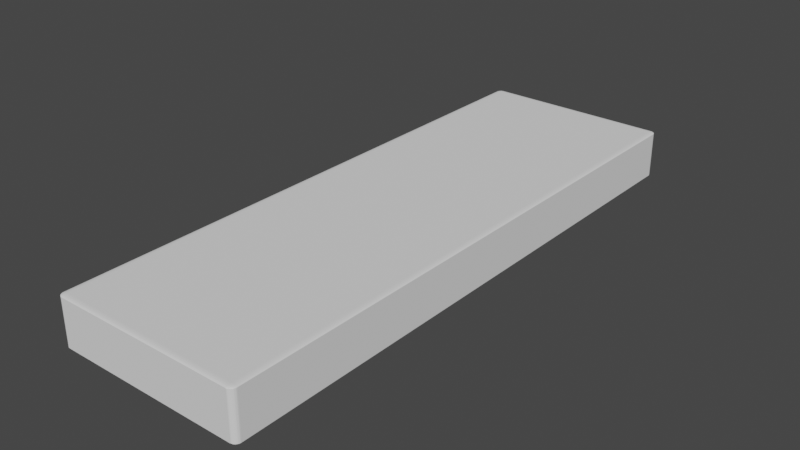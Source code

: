 # Source: platform.blend  (saved by Blender 3.0.42; exported with 4.5.12 LTS)
import bpy
from mathutils import Matrix  # noqa: F401  (used for matrix-valued properties, if any)

bpy.ops.wm.read_factory_settings(use_empty=True)
scene = bpy.context.scene
scene.name = 'Scene'

# ---- collections
col_collection = bpy.data.collections.new('Collection'); scene.collection.children.link(col_collection)

# ---- world
world_world = bpy.data.worlds.new('World'); scene.world = world_world
world_world.use_nodes = True; world_world.node_tree.nodes.clear()
_N = world_world.node_tree.nodes; _L = world_world.node_tree.links
n0 = _N.new('ShaderNodeOutputWorld'); n0.name = 'World Output'; n0.location = (300, 300)
n1 = _N.new('ShaderNodeBackground'); n1.name = 'Background'; n1.location = (10, 300)
n1.inputs[0].default_value = (0.05088, 0.05088, 0.05088, 1.0)
_L.new(n1.outputs[0], n0.inputs[0])
n0.is_active_output = True
world_world.color = (0.05088, 0.05088, 0.05088)
world_world.use_sun_shadow = False
world_world.sun_shadow_jitter_overblur = 0.0

# ---- meshes
me_cube_002 = bpy.data.meshes.new('Cube.002')
me_cube_002.from_pydata([(-0.94, -0.25, 11.76), (-0.94, -0.235, 12.0), (-1.0, -0.235, 11.76), (-0.94, -0.2498, 11.8), (-0.94, -0.2493, 11.83), (-0.94, -0.2484, 11.87), (-0.94, -0.2471, 11.9), (-0.94, -0.2456, 11.93), (-0.9494, -0.2498, 11.76), (-0.9496, -0.2496, 11.8), (-0.9496, -0.249, 11.84), (-0.9496, -0.2481, 11.87), (-0.9496, -0.2469, 11.9), (-0.9495, -0.2455, 11.93), (-0.9585, -0.2493, 11.76), (-0.959, -0.249, 11.8), (-0.959, -0.2484, 11.84), (-0.9587, -0.2475, 11.87), (-0.9584, -0.2464, 11.9), (-0.9583, -0.2451, 11.92), (-0.9672, -0.2484, 11.76), (-0.9677, -0.2481, 11.8), (-0.9674, -0.2475, 11.84), (-0.9666, -0.2467, 11.87), (-0.9659, -0.2457, 11.89), (-0.9655, -0.2446, 11.91), (-0.9753, -0.2471, 11.76), (-0.9753, -0.2469, 11.8), (-0.9745, -0.2464, 11.83), (-0.9731, -0.2457, 11.86), (-0.9717, -0.245, 11.89), (-0.971, -0.2441, 11.91), (-0.9746, -0.2437, 11.9), (-0.9494, -0.235, 12.0), (-0.9585, -0.235, 11.99), (-0.9672, -0.235, 11.97), (-0.9753, -0.235, 11.95), (-0.9824, -0.235, 11.93), (-0.94, -0.2373, 12.0), (-0.9497, -0.2374, 11.99), (-0.9591, -0.2374, 11.98), (-0.9677, -0.2374, 11.97), (-0.9753, -0.2374, 11.95), (-0.9819, -0.2374, 11.93), (-0.94, -0.2396, 11.99), (-0.9497, -0.2398, 11.98), (-0.9591, -0.2398, 11.97), (-0.9674, -0.2397, 11.96), (-0.9744, -0.2396, 11.94), (-0.9804, -0.2396, 11.92), (-0.94, -0.2418, 11.97), (-0.9497, -0.2419, 11.97), (-0.9588, -0.2418, 11.96), (-0.9667, -0.2417, 11.95), (-0.9731, -0.2415, 11.93), (-0.9784, -0.2414, 11.91), (-0.94, -0.2438, 11.95), (-0.9496, -0.2438, 11.95), (-0.9585, -0.2436, 11.94), (-0.9659, -0.2433, 11.93), (-0.9717, -0.2429, 11.92), (-0.9763, -0.2427, 11.91), (-0.9993, -0.2373, 11.76), (-0.9971, -0.2396, 11.76), (-0.9935, -0.2418, 11.76), (-0.9885, -0.2438, 11.76), (-0.9824, -0.2456, 11.76), (-0.9993, -0.235, 11.8), (-0.9984, -0.2374, 11.8), (-0.9961, -0.2398, 11.8), (-0.9924, -0.2419, 11.8), (-0.9876, -0.2438, 11.8), (-0.9819, -0.2455, 11.8), (-0.9971, -0.235, 11.83), (-0.9961, -0.2374, 11.84), (-0.9936, -0.2398, 11.84), (-0.99, -0.2418, 11.83), (-0.9856, -0.2436, 11.83), (-0.9804, -0.2451, 11.83), (-0.9935, -0.235, 11.87), (-0.9924, -0.2374, 11.87), (-0.99, -0.2397, 11.87), (-0.9867, -0.2417, 11.87), (-0.9829, -0.2433, 11.86), (-0.9784, -0.2446, 11.86), (-0.9885, -0.235, 11.9), (-0.9876, -0.2374, 11.9), (-0.9855, -0.2396, 11.9), (-0.9828, -0.2415, 11.89), (-0.9798, -0.2429, 11.89), (-0.9763, -0.2441, 11.88), (-0.94, 0.235, 12.0), (-0.94, 0.25, 11.76), (-1.0, 0.235, 11.76), (-0.94, 0.2373, 12.0), (-0.94, 0.2396, 11.99), (-0.94, 0.2418, 11.97), (-0.94, 0.2438, 11.95), (-0.94, 0.2456, 11.93), (-0.9494, 0.235, 12.0), (-0.9496, 0.2374, 11.99), (-0.9496, 0.2398, 11.98), (-0.9496, 0.2419, 11.97), (-0.9496, 0.2438, 11.95), (-0.9495, 0.2455, 11.93), (-0.9585, 0.235, 11.99), (-0.959, 0.2374, 11.98), (-0.959, 0.2398, 11.97), (-0.9587, 0.2418, 11.96), (-0.9584, 0.2436, 11.94), (-0.9583, 0.2451, 11.92), (-0.9672, 0.235, 11.97), (-0.9677, 0.2374, 11.97), (-0.9674, 0.2397, 11.96), (-0.9666, 0.2417, 11.95), (-0.9659, 0.2433, 11.93), (-0.9655, 0.2446, 11.91), (-0.9753, 0.235, 11.95), (-0.9753, 0.2374, 11.95), (-0.9745, 0.2396, 11.94), (-0.9731, 0.2415, 11.93), (-0.9717, 0.2429, 11.92), (-0.971, 0.2441, 11.91), (-0.9746, 0.2437, 11.9), (-0.9494, 0.2498, 11.76), (-0.9585, 0.2493, 11.76), (-0.9672, 0.2484, 11.76), (-0.9753, 0.2471, 11.76), (-0.9824, 0.2456, 11.76), (-0.94, 0.2498, 11.8), (-0.9497, 0.2496, 11.8), (-0.9591, 0.249, 11.8), (-0.9677, 0.2481, 11.8), (-0.9753, 0.2469, 11.8), (-0.9819, 0.2455, 11.8), (-0.94, 0.2493, 11.83), (-0.9497, 0.249, 11.84), (-0.9591, 0.2484, 11.84), (-0.9674, 0.2475, 11.83), (-0.9744, 0.2464, 11.83), (-0.9804, 0.2451, 11.83), (-0.94, 0.2484, 11.87), (-0.9497, 0.2481, 11.87), (-0.9588, 0.2475, 11.87), (-0.9667, 0.2467, 11.87), (-0.9731, 0.2457, 11.86), (-0.9784, 0.2446, 11.86), (-0.94, 0.2471, 11.9), (-0.9496, 0.2469, 11.9), (-0.9585, 0.2464, 11.9), (-0.9659, 0.2457, 11.89), (-0.9717, 0.245, 11.89), (-0.9763, 0.2441, 11.88), (-0.9993, 0.235, 11.8), (-0.9971, 0.235, 11.83), (-0.9935, 0.235, 11.87), (-0.9885, 0.235, 11.9), (-0.9824, 0.235, 11.93), (-0.9993, 0.2373, 11.76), (-0.9984, 0.2374, 11.8), (-0.9961, 0.2374, 11.84), (-0.9924, 0.2374, 11.87), (-0.9876, 0.2374, 11.9), (-0.9819, 0.2374, 11.93), (-0.9971, 0.2396, 11.76), (-0.9961, 0.2398, 11.8), (-0.9936, 0.2398, 11.84), (-0.99, 0.2397, 11.87), (-0.9856, 0.2396, 11.9), (-0.9804, 0.2396, 11.92), (-0.9935, 0.2418, 11.76), (-0.9924, 0.2419, 11.8), (-0.99, 0.2418, 11.84), (-0.9867, 0.2417, 11.87), (-0.9829, 0.2415, 11.89), (-0.9784, 0.2414, 11.91), (-0.9885, 0.2438, 11.76), (-0.9876, 0.2438, 11.8), (-0.9855, 0.2436, 11.83), (-0.9828, 0.2433, 11.86), (-0.9798, 0.2429, 11.89), (-0.9763, 0.2427, 11.91), (-0.94, -0.25, -11.76), (-1.0, -0.235, -11.76), (-0.94, -0.235, -12.0), (-0.9494, -0.2498, -11.76), (-0.9585, -0.2493, -11.76), (-0.9672, -0.2484, -11.76), (-0.9753, -0.2471, -11.76), (-0.9824, -0.2456, -11.76), (-0.94, -0.2498, -11.8), (-0.9497, -0.2496, -11.8), (-0.9591, -0.249, -11.8), (-0.9677, -0.2481, -11.8), (-0.9753, -0.2469, -11.8), (-0.9819, -0.2455, -11.8), (-0.94, -0.2493, -11.83), (-0.9497, -0.249, -11.84), (-0.9591, -0.2484, -11.84), (-0.9674, -0.2475, -11.83), (-0.9744, -0.2464, -11.83), (-0.9804, -0.2451, -11.83), (-0.94, -0.2484, -11.87), (-0.9497, -0.2481, -11.87), (-0.9588, -0.2475, -11.87), (-0.9667, -0.2467, -11.87), (-0.9731, -0.2457, -11.86), (-0.9784, -0.2446, -11.86), (-0.94, -0.2471, -11.9), (-0.9496, -0.2469, -11.9), (-0.9585, -0.2464, -11.9), (-0.9659, -0.2457, -11.89), (-0.9717, -0.245, -11.89), (-0.9763, -0.2441, -11.88), (-0.9746, -0.2437, -11.9), (-0.9993, -0.235, -11.8), (-0.9971, -0.235, -11.83), (-0.9935, -0.235, -11.87), (-0.9885, -0.235, -11.9), (-0.9824, -0.235, -11.93), (-0.9993, -0.2373, -11.76), (-0.9984, -0.2374, -11.8), (-0.9961, -0.2374, -11.84), (-0.9924, -0.2374, -11.87), (-0.9876, -0.2374, -11.9), (-0.9819, -0.2374, -11.93), (-0.9971, -0.2396, -11.76), (-0.9961, -0.2398, -11.8), (-0.9936, -0.2398, -11.84), (-0.99, -0.2397, -11.87), (-0.9856, -0.2396, -11.9), (-0.9804, -0.2396, -11.92), (-0.9935, -0.2418, -11.76), (-0.9924, -0.2419, -11.8), (-0.99, -0.2418, -11.84), (-0.9867, -0.2417, -11.87), (-0.9829, -0.2415, -11.89), (-0.9784, -0.2414, -11.91), (-0.9885, -0.2438, -11.76), (-0.9876, -0.2438, -11.8), (-0.9855, -0.2436, -11.83), (-0.9828, -0.2433, -11.86), (-0.9798, -0.2429, -11.89), (-0.9763, -0.2427, -11.91), (-0.94, -0.2373, -12.0), (-0.94, -0.2396, -11.99), (-0.94, -0.2418, -11.97), (-0.94, -0.2438, -11.95), (-0.94, -0.2456, -11.93), (-0.9494, -0.235, -12.0), (-0.9496, -0.2374, -11.99), (-0.9496, -0.2398, -11.98), (-0.9496, -0.2419, -11.97), (-0.9496, -0.2438, -11.95), (-0.9495, -0.2455, -11.93), (-0.9585, -0.235, -11.99), (-0.959, -0.2374, -11.98), (-0.959, -0.2398, -11.97), (-0.9587, -0.2418, -11.96), (-0.9584, -0.2436, -11.94), (-0.9583, -0.2451, -11.92), (-0.9672, -0.235, -11.97), (-0.9677, -0.2374, -11.97), (-0.9674, -0.2397, -11.96), (-0.9666, -0.2417, -11.95), (-0.9659, -0.2433, -11.93), (-0.9655, -0.2446, -11.91), (-0.9753, -0.235, -11.95), (-0.9753, -0.2374, -11.95), (-0.9745, -0.2396, -11.94), (-0.9731, -0.2415, -11.93), (-0.9717, -0.2429, -11.92), (-0.971, -0.2441, -11.91), (-0.94, 0.25, -11.76), (-0.94, 0.235, -12.0), (-1.0, 0.235, -11.76), (-0.94, 0.2498, -11.8), (-0.94, 0.2493, -11.83), (-0.94, 0.2484, -11.87), (-0.94, 0.2471, -11.9), (-0.94, 0.2456, -11.93), (-0.9494, 0.2498, -11.76), (-0.9496, 0.2496, -11.8), (-0.9496, 0.249, -11.84), (-0.9496, 0.2481, -11.87), (-0.9496, 0.2469, -11.9), (-0.9495, 0.2455, -11.93), (-0.9585, 0.2493, -11.76), (-0.959, 0.249, -11.8), (-0.959, 0.2484, -11.84), (-0.9587, 0.2475, -11.87), (-0.9584, 0.2464, -11.9), (-0.9583, 0.2451, -11.92), (-0.9672, 0.2484, -11.76), (-0.9677, 0.2481, -11.8), (-0.9674, 0.2475, -11.84), (-0.9666, 0.2467, -11.87), (-0.9659, 0.2457, -11.89), (-0.9655, 0.2446, -11.91), (-0.9753, 0.2471, -11.76), (-0.9753, 0.2469, -11.8), (-0.9745, 0.2464, -11.83), (-0.9731, 0.2457, -11.86), (-0.9717, 0.245, -11.89), (-0.971, 0.2441, -11.91), (-0.9746, 0.2437, -11.9), (-0.9494, 0.235, -12.0), (-0.9585, 0.235, -11.99), (-0.9672, 0.235, -11.97), (-0.9753, 0.235, -11.95), (-0.9824, 0.235, -11.93), (-0.94, 0.2373, -12.0), (-0.9497, 0.2374, -11.99), (-0.9591, 0.2374, -11.98), (-0.9677, 0.2374, -11.97), (-0.9753, 0.2374, -11.95), (-0.9819, 0.2374, -11.93), (-0.94, 0.2396, -11.99), (-0.9497, 0.2398, -11.98), (-0.9591, 0.2398, -11.97), (-0.9674, 0.2397, -11.96), (-0.9744, 0.2396, -11.94), (-0.9804, 0.2396, -11.92), (-0.94, 0.2418, -11.97), (-0.9497, 0.2419, -11.97), (-0.9588, 0.2418, -11.96), (-0.9667, 0.2417, -11.95), (-0.9731, 0.2415, -11.93), (-0.9784, 0.2414, -11.91), (-0.94, 0.2438, -11.95), (-0.9496, 0.2438, -11.95), (-0.9585, 0.2436, -11.94), (-0.9659, 0.2433, -11.93), (-0.9717, 0.2429, -11.92), (-0.9763, 0.2427, -11.91), (-0.9993, 0.2373, -11.76), (-0.9971, 0.2396, -11.76), (-0.9935, 0.2418, -11.76), (-0.9885, 0.2438, -11.76), (-0.9824, 0.2456, -11.76), (-0.9993, 0.235, -11.8), (-0.9984, 0.2374, -11.8), (-0.9961, 0.2398, -11.8), (-0.9924, 0.2419, -11.8), (-0.9876, 0.2438, -11.8), (-0.9819, 0.2455, -11.8), (-0.9971, 0.235, -11.83), (-0.9961, 0.2374, -11.84), (-0.9936, 0.2398, -11.84), (-0.99, 0.2418, -11.83), (-0.9856, 0.2436, -11.83), (-0.9804, 0.2451, -11.83), (-0.9935, 0.235, -11.87), (-0.9924, 0.2374, -11.87), (-0.99, 0.2397, -11.87), (-0.9867, 0.2417, -11.87), (-0.9829, 0.2433, -11.86), (-0.9784, 0.2446, -11.86), (-0.9885, 0.235, -11.9), (-0.9876, 0.2374, -11.9), (-0.9855, 0.2396, -11.9), (-0.9828, 0.2415, -11.89), (-0.9798, 0.2429, -11.89), (-0.9763, 0.2441, -11.88), (0.94, -0.25, 11.76), (1.0, -0.235, 11.76), (0.94, -0.235, 12.0), (0.9494, -0.2498, 11.76), (0.9585, -0.2493, 11.76), (0.9672, -0.2484, 11.76), (0.9753, -0.2471, 11.76), (0.9824, -0.2456, 11.76), (0.94, -0.2498, 11.8), (0.9497, -0.2496, 11.8), (0.9591, -0.249, 11.8), (0.9677, -0.2481, 11.8), (0.9753, -0.2469, 11.8), (0.9819, -0.2455, 11.8), (0.94, -0.2493, 11.83), (0.9497, -0.249, 11.84), (0.9591, -0.2484, 11.84), (0.9674, -0.2475, 11.83), (0.9744, -0.2464, 11.83), (0.9804, -0.2451, 11.83), (0.94, -0.2484, 11.87), (0.9497, -0.2481, 11.87), (0.9588, -0.2475, 11.87), (0.9667, -0.2467, 11.87), (0.9731, -0.2457, 11.86), (0.9784, -0.2446, 11.86), (0.94, -0.2471, 11.9), (0.9496, -0.2469, 11.9), (0.9585, -0.2464, 11.9), (0.9659, -0.2457, 11.89), (0.9717, -0.245, 11.89), (0.9763, -0.2441, 11.88), (0.9746, -0.2437, 11.9), (0.9993, -0.235, 11.8), (0.9971, -0.235, 11.83), (0.9935, -0.235, 11.87), (0.9885, -0.235, 11.9), (0.9824, -0.235, 11.93), (0.9993, -0.2373, 11.76), (0.9984, -0.2374, 11.8), (0.9961, -0.2374, 11.84), (0.9924, -0.2374, 11.87), (0.9876, -0.2374, 11.9), (0.9819, -0.2374, 11.93), (0.9971, -0.2396, 11.76), (0.9961, -0.2398, 11.8), (0.9936, -0.2398, 11.84), (0.99, -0.2397, 11.87), (0.9856, -0.2396, 11.9), (0.9804, -0.2396, 11.92), (0.9935, -0.2418, 11.76), (0.9924, -0.2419, 11.8), (0.99, -0.2418, 11.84), (0.9867, -0.2417, 11.87), (0.9829, -0.2415, 11.89), (0.9784, -0.2414, 11.91), (0.9885, -0.2438, 11.76), (0.9876, -0.2438, 11.8), (0.9855, -0.2436, 11.83), (0.9828, -0.2433, 11.86), (0.9798, -0.2429, 11.89), (0.9763, -0.2427, 11.91), (0.94, -0.2373, 12.0), (0.94, -0.2396, 11.99), (0.94, -0.2418, 11.97), (0.94, -0.2438, 11.95), (0.94, -0.2456, 11.93), (0.9494, -0.235, 12.0), (0.9496, -0.2374, 11.99), (0.9496, -0.2398, 11.98), (0.9496, -0.2419, 11.97), (0.9496, -0.2438, 11.95), (0.9495, -0.2455, 11.93), (0.9585, -0.235, 11.99), (0.959, -0.2374, 11.98), (0.959, -0.2398, 11.97), (0.9587, -0.2418, 11.96), (0.9584, -0.2436, 11.94), (0.9583, -0.2451, 11.92), (0.9672, -0.235, 11.97), (0.9677, -0.2374, 11.97), (0.9674, -0.2397, 11.96), (0.9666, -0.2417, 11.95), (0.9659, -0.2433, 11.93), (0.9655, -0.2446, 11.91), (0.9753, -0.235, 11.95), (0.9753, -0.2374, 11.95), (0.9745, -0.2396, 11.94), (0.9731, -0.2415, 11.93), (0.9717, -0.2429, 11.92), (0.971, -0.2441, 11.91), (0.94, 0.25, 11.76), (0.94, 0.235, 12.0), (1.0, 0.235, 11.76), (0.94, 0.2498, 11.8), (0.94, 0.2493, 11.83), (0.94, 0.2484, 11.87), (0.94, 0.2471, 11.9), (0.94, 0.2456, 11.93), (0.9494, 0.2498, 11.76), (0.9496, 0.2496, 11.8), (0.9496, 0.249, 11.84), (0.9496, 0.2481, 11.87), (0.9496, 0.2469, 11.9), (0.9495, 0.2455, 11.93), (0.9585, 0.2493, 11.76), (0.959, 0.249, 11.8), (0.959, 0.2484, 11.84), (0.9587, 0.2475, 11.87), (0.9584, 0.2464, 11.9), (0.9583, 0.2451, 11.92), (0.9672, 0.2484, 11.76), (0.9677, 0.2481, 11.8), (0.9674, 0.2475, 11.84), (0.9666, 0.2467, 11.87), (0.9659, 0.2457, 11.89), (0.9655, 0.2446, 11.91), (0.9753, 0.2471, 11.76), (0.9753, 0.2469, 11.8), (0.9745, 0.2464, 11.83), (0.9731, 0.2457, 11.86), (0.9717, 0.245, 11.89), (0.971, 0.2441, 11.91), (0.9746, 0.2437, 11.9), (0.9494, 0.235, 12.0), (0.9585, 0.235, 11.99), (0.9672, 0.235, 11.97), (0.9753, 0.235, 11.95), (0.9824, 0.235, 11.93), (0.94, 0.2373, 12.0), (0.9497, 0.2374, 11.99), (0.9591, 0.2374, 11.98), (0.9677, 0.2374, 11.97), (0.9753, 0.2374, 11.95), (0.9819, 0.2374, 11.93), (0.94, 0.2396, 11.99), (0.9497, 0.2398, 11.98), (0.9591, 0.2398, 11.97), (0.9674, 0.2397, 11.96), (0.9744, 0.2396, 11.94), (0.9804, 0.2396, 11.92), (0.94, 0.2418, 11.97), (0.9497, 0.2419, 11.97), (0.9588, 0.2418, 11.96), (0.9667, 0.2417, 11.95), (0.9731, 0.2415, 11.93), (0.9784, 0.2414, 11.91), (0.94, 0.2438, 11.95), (0.9496, 0.2438, 11.95), (0.9585, 0.2436, 11.94), (0.9659, 0.2433, 11.93), (0.9717, 0.2429, 11.92), (0.9763, 0.2427, 11.91), (0.9993, 0.2373, 11.76), (0.9971, 0.2396, 11.76), (0.9935, 0.2418, 11.76), (0.9885, 0.2438, 11.76), (0.9824, 0.2456, 11.76), (0.9993, 0.235, 11.8), (0.9984, 0.2374, 11.8), (0.9961, 0.2398, 11.8), (0.9924, 0.2419, 11.8), (0.9876, 0.2438, 11.8), (0.9819, 0.2455, 11.8), (0.9971, 0.235, 11.83), (0.9961, 0.2374, 11.84), (0.9936, 0.2398, 11.84), (0.99, 0.2418, 11.83), (0.9856, 0.2436, 11.83), (0.9804, 0.2451, 11.83), (0.9935, 0.235, 11.87), (0.9924, 0.2374, 11.87), (0.99, 0.2397, 11.87), (0.9867, 0.2417, 11.87), (0.9829, 0.2433, 11.86), (0.9784, 0.2446, 11.86), (0.9885, 0.235, 11.9), (0.9876, 0.2374, 11.9), (0.9855, 0.2396, 11.9), (0.9828, 0.2415, 11.89), (0.9798, 0.2429, 11.89), (0.9763, 0.2441, 11.88), (0.94, -0.25, -11.76), (0.94, -0.235, -12.0), (1.0, -0.235, -11.76), (0.94, -0.2498, -11.8), (0.94, -0.2493, -11.83), (0.94, -0.2484, -11.87), (0.94, -0.2471, -11.9), (0.94, -0.2456, -11.93), (0.9494, -0.2498, -11.76), (0.9496, -0.2496, -11.8), (0.9496, -0.249, -11.84), (0.9496, -0.2481, -11.87), (0.9496, -0.2469, -11.9), (0.9495, -0.2455, -11.93), (0.9585, -0.2493, -11.76), (0.959, -0.249, -11.8), (0.959, -0.2484, -11.84), (0.9587, -0.2475, -11.87), (0.9584, -0.2464, -11.9), (0.9583, -0.2451, -11.92), (0.9672, -0.2484, -11.76), (0.9677, -0.2481, -11.8), (0.9674, -0.2475, -11.84), (0.9666, -0.2467, -11.87), (0.9659, -0.2457, -11.89), (0.9655, -0.2446, -11.91), (0.9753, -0.2471, -11.76), (0.9753, -0.2469, -11.8), (0.9745, -0.2464, -11.83), (0.9731, -0.2457, -11.86), (0.9717, -0.245, -11.89), (0.971, -0.2441, -11.91), (0.9746, -0.2437, -11.9), (0.9494, -0.235, -12.0), (0.9585, -0.235, -11.99), (0.9672, -0.235, -11.97), (0.9753, -0.235, -11.95), (0.9824, -0.235, -11.93), (0.94, -0.2373, -12.0), (0.9497, -0.2374, -11.99), (0.9591, -0.2374, -11.98), (0.9677, -0.2374, -11.97), (0.9753, -0.2374, -11.95), (0.9819, -0.2374, -11.93), (0.94, -0.2396, -11.99), (0.9497, -0.2398, -11.98), (0.9591, -0.2398, -11.97), (0.9674, -0.2397, -11.96), (0.9744, -0.2396, -11.94), (0.9804, -0.2396, -11.92), (0.94, -0.2418, -11.97), (0.9497, -0.2419, -11.97), (0.9588, -0.2418, -11.96), (0.9667, -0.2417, -11.95), (0.9731, -0.2415, -11.93), (0.9784, -0.2414, -11.91), (0.94, -0.2438, -11.95), (0.9496, -0.2438, -11.95), (0.9585, -0.2436, -11.94), (0.9659, -0.2433, -11.93), (0.9717, -0.2429, -11.92), (0.9763, -0.2427, -11.91), (0.9993, -0.2373, -11.76), (0.9971, -0.2396, -11.76), (0.9935, -0.2418, -11.76), (0.9885, -0.2438, -11.76), (0.9824, -0.2456, -11.76), (0.9993, -0.235, -11.8), (0.9984, -0.2374, -11.8), (0.9961, -0.2398, -11.8), (0.9924, -0.2419, -11.8), (0.9876, -0.2438, -11.8), (0.9819, -0.2455, -11.8), (0.9971, -0.235, -11.83), (0.9961, -0.2374, -11.84), (0.9936, -0.2398, -11.84), (0.99, -0.2418, -11.83), (0.9856, -0.2436, -11.83), (0.9804, -0.2451, -11.83), (0.9935, -0.235, -11.87), (0.9924, -0.2374, -11.87), (0.99, -0.2397, -11.87), (0.9867, -0.2417, -11.87), (0.9829, -0.2433, -11.86), (0.9784, -0.2446, -11.86), (0.9885, -0.235, -11.9), (0.9876, -0.2374, -11.9), (0.9855, -0.2396, -11.9), (0.9828, -0.2415, -11.89), (0.9798, -0.2429, -11.89), (0.9763, -0.2441, -11.88), (0.94, 0.25, -11.76), (1.0, 0.235, -11.76), (0.94, 0.235, -12.0), (0.9494, 0.2498, -11.76), (0.9585, 0.2493, -11.76), (0.9672, 0.2484, -11.76), (0.9753, 0.2471, -11.76), (0.9824, 0.2456, -11.76), (0.94, 0.2498, -11.8), (0.9497, 0.2496, -11.8), (0.9591, 0.249, -11.8), (0.9677, 0.2481, -11.8), (0.9753, 0.2469, -11.8), (0.9819, 0.2455, -11.8), (0.94, 0.2493, -11.83), (0.9497, 0.249, -11.84), (0.9591, 0.2484, -11.84), (0.9674, 0.2475, -11.83), (0.9744, 0.2464, -11.83), (0.9804, 0.2451, -11.83), (0.94, 0.2484, -11.87), (0.9497, 0.2481, -11.87), (0.9588, 0.2475, -11.87), (0.9667, 0.2467, -11.87), (0.9731, 0.2457, -11.86), (0.9784, 0.2446, -11.86), (0.94, 0.2471, -11.9), (0.9496, 0.2469, -11.9), (0.9585, 0.2464, -11.9), (0.9659, 0.2457, -11.89), (0.9717, 0.245, -11.89), (0.9763, 0.2441, -11.88), (0.9746, 0.2437, -11.9), (0.9993, 0.235, -11.8), (0.9971, 0.235, -11.83), (0.9935, 0.235, -11.87), (0.9885, 0.235, -11.9), (0.9824, 0.235, -11.93), (0.9993, 0.2373, -11.76), (0.9984, 0.2374, -11.8), (0.9961, 0.2374, -11.84), (0.9924, 0.2374, -11.87), (0.9876, 0.2374, -11.9), (0.9819, 0.2374, -11.93), (0.9971, 0.2396, -11.76), (0.9961, 0.2398, -11.8), (0.9936, 0.2398, -11.84), (0.99, 0.2397, -11.87), (0.9856, 0.2396, -11.9), (0.9804, 0.2396, -11.92), (0.9935, 0.2418, -11.76), (0.9924, 0.2419, -11.8), (0.99, 0.2418, -11.84), (0.9867, 0.2417, -11.87), (0.9829, 0.2415, -11.89), (0.9784, 0.2414, -11.91), (0.9885, 0.2438, -11.76), (0.9876, 0.2438, -11.8), (0.9855, 0.2436, -11.83), (0.9828, 0.2433, -11.86), (0.9798, 0.2429, -11.89), (0.9763, 0.2427, -11.91), (0.94, 0.2373, -12.0), (0.94, 0.2396, -11.99), (0.94, 0.2418, -11.97), (0.94, 0.2438, -11.95), (0.94, 0.2456, -11.93), (0.9494, 0.235, -12.0), (0.9496, 0.2374, -11.99), (0.9496, 0.2398, -11.98), (0.9496, 0.2419, -11.97), (0.9496, 0.2438, -11.95), (0.9495, 0.2455, -11.93), (0.9585, 0.235, -11.99), (0.959, 0.2374, -11.98), (0.959, 0.2398, -11.97), (0.9587, 0.2418, -11.96), (0.9584, 0.2436, -11.94), (0.9583, 0.2451, -11.92), (0.9672, 0.235, -11.97), (0.9677, 0.2374, -11.97), (0.9674, 0.2397, -11.96), (0.9666, 0.2417, -11.95), (0.9659, 0.2433, -11.93), (0.9655, 0.2446, -11.91), (0.9753, 0.235, -11.95), (0.9753, 0.2374, -11.95), (0.9745, 0.2396, -11.94), (0.9731, 0.2415, -11.93), (0.9717, 0.2429, -11.92), (0.971, 0.2441, -11.91), (-0.94, -0.25, 6.747), (-0.94, -0.25, 9.253), (-0.9494, -0.2498, 9.253), (-0.9494, -0.2498, 6.747), (-0.9585, -0.2493, 9.253), (-0.9585, -0.2493, 6.747), (-0.9672, -0.2484, 9.253), (-0.9672, -0.2484, 6.747), (-0.9753, -0.2471, 9.253), (-0.9753, -0.2471, 6.747), (-0.9824, -0.2456, 9.253), (-0.9824, -0.2456, 6.747), (-0.9885, -0.2438, 9.253), (-0.9885, -0.2438, 6.747), (-0.9935, -0.2418, 9.253), (-0.9935, -0.2418, 6.747), (-0.9971, -0.2396, 9.253), (-0.9971, -0.2396, 6.747), (-0.9993, -0.2373, 9.253), (-0.9993, -0.2373, 6.747), (-1.0, -0.235, 9.253), (-1.0, -0.235, 6.747), (-0.94, 0.25, 9.253), (-0.94, 0.25, 6.747), (-0.9494, 0.2498, 6.747), (-0.9494, 0.2498, 9.253), (-0.9585, 0.2493, 6.747), (-0.9585, 0.2493, 9.253), (-0.9672, 0.2484, 6.747), (-0.9672, 0.2484, 9.253), (-0.9753, 0.2471, 6.747), (-0.9753, 0.2471, 9.253), (-0.9824, 0.2456, 6.747), (-0.9824, 0.2456, 9.253), (-0.9885, 0.2438, 6.747), (-0.9885, 0.2438, 9.253), (-0.9935, 0.2418, 6.747), (-0.9935, 0.2418, 9.253), (-0.9971, 0.2396, 6.747), (-0.9971, 0.2396, 9.253), (-0.9993, 0.2373, 6.747), (-0.9993, 0.2373, 9.253), (-1.0, 0.235, 6.747), (-1.0, 0.235, 9.253), (0.94, -0.25, 9.253), (0.94, -0.25, 6.747), (0.9494, -0.2498, 6.747), (0.9494, -0.2498, 9.253), (0.9585, -0.2493, 6.747), (0.9585, -0.2493, 9.253), (0.9672, -0.2484, 6.747), (0.9672, -0.2484, 9.253), (0.9753, -0.2471, 6.747), (0.9753, -0.2471, 9.253), (0.9824, -0.2456, 6.747), (0.9824, -0.2456, 9.253), (0.9885, -0.2438, 6.747), (0.9885, -0.2438, 9.253), (0.9935, -0.2418, 6.747), (0.9935, -0.2418, 9.253), (0.9971, -0.2396, 6.747), (0.9971, -0.2396, 9.253), (0.9993, -0.2373, 6.747), (0.9993, -0.2373, 9.253), (1.0, -0.235, 6.747), (1.0, -0.235, 9.253), (0.94, 0.25, 6.747), (0.94, 0.25, 9.253), (0.9494, 0.2498, 9.253), (0.9494, 0.2498, 6.747), (0.9585, 0.2493, 9.253), (0.9585, 0.2493, 6.747), (0.9672, 0.2484, 9.253), (0.9672, 0.2484, 6.747), (0.9753, 0.2471, 9.253), (0.9753, 0.2471, 6.747), (0.9824, 0.2456, 9.253), (0.9824, 0.2456, 6.747), (0.9885, 0.2438, 9.253), (0.9885, 0.2438, 6.747), (0.9935, 0.2418, 9.253), (0.9935, 0.2418, 6.747), (0.9971, 0.2396, 9.253), (0.9971, 0.2396, 6.747), (0.9993, 0.2373, 9.253), (0.9993, 0.2373, 6.747), (1.0, 0.235, 9.253), (1.0, 0.235, 6.747)], [], [(366, 456, 91, 1), (793, 814, 457, 365), (795, 750, 92, 455), (749, 770, 275, 183), (184, 274, 639, 547), (0, 3, 9, 8), (3, 4, 10, 9), (4, 5, 11, 10), (5, 6, 12, 11), (6, 7, 13, 12), (8, 9, 15, 14), (9, 10, 16, 15), (10, 11, 17, 16), (11, 12, 18, 17), (12, 13, 19, 18), (14, 15, 21, 20), (15, 16, 22, 21), (16, 17, 23, 22), (17, 18, 24, 23), (18, 19, 25, 24), (20, 21, 27, 26), (21, 22, 28, 27), (22, 23, 29, 28), (23, 24, 30, 29), (24, 25, 31, 30), (26, 27, 72, 66), (27, 28, 78, 72), (28, 29, 84, 78), (29, 30, 90, 84), (30, 31, 32, 90), (1, 33, 39, 38), (33, 34, 40, 39), (34, 35, 41, 40), (35, 36, 42, 41), (36, 37, 43, 42), (38, 39, 45, 44), (39, 40, 46, 45), (40, 41, 47, 46), (41, 42, 48, 47), (42, 43, 49, 48), (44, 45, 51, 50), (45, 46, 52, 51), (46, 47, 53, 52), (47, 48, 54, 53), (48, 49, 55, 54), (50, 51, 57, 56), (51, 52, 58, 57), (52, 53, 59, 58), (53, 54, 60, 59), (54, 55, 61, 60), (56, 57, 13, 7), (57, 58, 19, 13), (58, 59, 25, 19), (59, 60, 31, 25), (60, 61, 32, 31), (2, 62, 68, 67), (62, 63, 69, 68), (63, 64, 70, 69), (64, 65, 71, 70), (65, 66, 72, 71), (67, 68, 74, 73), (68, 69, 75, 74), (69, 70, 76, 75), (70, 71, 77, 76), (71, 72, 78, 77), (73, 74, 80, 79), (74, 75, 81, 80), (75, 76, 82, 81), (76, 77, 83, 82), (77, 78, 84, 83), (79, 80, 86, 85), (80, 81, 87, 86), (81, 82, 88, 87), (82, 83, 89, 88), (83, 84, 90, 89), (85, 86, 43, 37), (86, 87, 49, 43), (87, 88, 55, 49), (88, 89, 61, 55), (89, 90, 32, 61), (91, 94, 100, 99), (94, 95, 101, 100), (95, 96, 102, 101), (96, 97, 103, 102), (97, 98, 104, 103), (99, 100, 106, 105), (100, 101, 107, 106), (101, 102, 108, 107), (102, 103, 109, 108), (103, 104, 110, 109), (105, 106, 112, 111), (106, 107, 113, 112), (107, 108, 114, 113), (108, 109, 115, 114), (109, 110, 116, 115), (111, 112, 118, 117), (112, 113, 119, 118), (113, 114, 120, 119), (114, 115, 121, 120), (115, 116, 122, 121), (117, 118, 163, 157), (118, 119, 169, 163), (119, 120, 175, 169), (120, 121, 181, 175), (121, 122, 123, 181), (92, 124, 130, 129), (124, 125, 131, 130), (125, 126, 132, 131), (126, 127, 133, 132), (127, 128, 134, 133), (129, 130, 136, 135), (130, 131, 137, 136), (131, 132, 138, 137), (132, 133, 139, 138), (133, 134, 140, 139), (135, 136, 142, 141), (136, 137, 143, 142), (137, 138, 144, 143), (138, 139, 145, 144), (139, 140, 146, 145), (141, 142, 148, 147), (142, 143, 149, 148), (143, 144, 150, 149), (144, 145, 151, 150), (145, 146, 152, 151), (147, 148, 104, 98), (148, 149, 110, 104), (149, 150, 116, 110), (150, 151, 122, 116), (151, 152, 123, 122), (93, 153, 159, 158), (153, 154, 160, 159), (154, 155, 161, 160), (155, 156, 162, 161), (156, 157, 163, 162), (158, 159, 165, 164), (159, 160, 166, 165), (160, 161, 167, 166), (161, 162, 168, 167), (162, 163, 169, 168), (164, 165, 171, 170), (165, 166, 172, 171), (166, 167, 173, 172), (167, 168, 174, 173), (168, 169, 175, 174), (170, 171, 177, 176), (171, 172, 178, 177), (172, 173, 179, 178), (173, 174, 180, 179), (174, 175, 181, 180), (176, 177, 134, 128), (177, 178, 140, 134), (178, 179, 146, 140), (179, 180, 152, 146), (180, 181, 123, 152), (182, 185, 191, 190), (185, 186, 192, 191), (186, 187, 193, 192), (187, 188, 194, 193), (188, 189, 195, 194), (190, 191, 197, 196), (191, 192, 198, 197), (192, 193, 199, 198), (193, 194, 200, 199), (194, 195, 201, 200), (196, 197, 203, 202), (197, 198, 204, 203), (198, 199, 205, 204), (199, 200, 206, 205), (200, 201, 207, 206), (202, 203, 209, 208), (203, 204, 210, 209), (204, 205, 211, 210), (205, 206, 212, 211), (206, 207, 213, 212), (208, 209, 254, 248), (209, 210, 260, 254), (210, 211, 266, 260), (211, 212, 272, 266), (212, 213, 214, 272), (183, 215, 221, 220), (215, 216, 222, 221), (216, 217, 223, 222), (217, 218, 224, 223), (218, 219, 225, 224), (220, 221, 227, 226), (221, 222, 228, 227), (222, 223, 229, 228), (223, 224, 230, 229), (224, 225, 231, 230), (226, 227, 233, 232), (227, 228, 234, 233), (228, 229, 235, 234), (229, 230, 236, 235), (230, 231, 237, 236), (232, 233, 239, 238), (233, 234, 240, 239), (234, 235, 241, 240), (235, 236, 242, 241), (236, 237, 243, 242), (238, 239, 195, 189), (239, 240, 201, 195), (240, 241, 207, 201), (241, 242, 213, 207), (242, 243, 214, 213), (184, 244, 250, 249), (244, 245, 251, 250), (245, 246, 252, 251), (246, 247, 253, 252), (247, 248, 254, 253), (249, 250, 256, 255), (250, 251, 257, 256), (251, 252, 258, 257), (252, 253, 259, 258), (253, 254, 260, 259), (255, 256, 262, 261), (256, 257, 263, 262), (257, 258, 264, 263), (258, 259, 265, 264), (259, 260, 266, 265), (261, 262, 268, 267), (262, 263, 269, 268), (263, 264, 270, 269), (264, 265, 271, 270), (265, 266, 272, 271), (267, 268, 225, 219), (268, 269, 231, 225), (269, 270, 237, 231), (270, 271, 243, 237), (271, 272, 214, 243), (273, 276, 282, 281), (276, 277, 283, 282), (277, 278, 284, 283), (278, 279, 285, 284), (279, 280, 286, 285), (281, 282, 288, 287), (282, 283, 289, 288), (283, 284, 290, 289), (284, 285, 291, 290), (285, 286, 292, 291), (287, 288, 294, 293), (288, 289, 295, 294), (289, 290, 296, 295), (290, 291, 297, 296), (291, 292, 298, 297), (293, 294, 300, 299), (294, 295, 301, 300), (295, 296, 302, 301), (296, 297, 303, 302), (297, 298, 304, 303), (299, 300, 345, 339), (300, 301, 351, 345), (301, 302, 357, 351), (302, 303, 363, 357), (303, 304, 305, 363), (274, 306, 312, 311), (306, 307, 313, 312), (307, 308, 314, 313), (308, 309, 315, 314), (309, 310, 316, 315), (311, 312, 318, 317), (312, 313, 319, 318), (313, 314, 320, 319), (314, 315, 321, 320), (315, 316, 322, 321), (317, 318, 324, 323), (318, 319, 325, 324), (319, 320, 326, 325), (320, 321, 327, 326), (321, 322, 328, 327), (323, 324, 330, 329), (324, 325, 331, 330), (325, 326, 332, 331), (326, 327, 333, 332), (327, 328, 334, 333), (329, 330, 286, 280), (330, 331, 292, 286), (331, 332, 298, 292), (332, 333, 304, 298), (333, 334, 305, 304), (275, 335, 341, 340), (335, 336, 342, 341), (336, 337, 343, 342), (337, 338, 344, 343), (338, 339, 345, 344), (340, 341, 347, 346), (341, 342, 348, 347), (342, 343, 349, 348), (343, 344, 350, 349), (344, 345, 351, 350), (346, 347, 353, 352), (347, 348, 354, 353), (348, 349, 355, 354), (349, 350, 356, 355), (350, 351, 357, 356), (352, 353, 359, 358), (353, 354, 360, 359), (354, 355, 361, 360), (355, 356, 362, 361), (356, 357, 363, 362), (358, 359, 316, 310), (359, 360, 322, 316), (360, 361, 328, 322), (361, 362, 334, 328), (362, 363, 305, 334), (364, 367, 373, 372), (367, 368, 374, 373), (368, 369, 375, 374), (369, 370, 376, 375), (370, 371, 377, 376), (372, 373, 379, 378), (373, 374, 380, 379), (374, 375, 381, 380), (375, 376, 382, 381), (376, 377, 383, 382), (378, 379, 385, 384), (379, 380, 386, 385), (380, 381, 387, 386), (381, 382, 388, 387), (382, 383, 389, 388), (384, 385, 391, 390), (385, 386, 392, 391), (386, 387, 393, 392), (387, 388, 394, 393), (388, 389, 395, 394), (390, 391, 436, 430), (391, 392, 442, 436), (392, 393, 448, 442), (393, 394, 454, 448), (394, 395, 396, 454), (365, 397, 403, 402), (397, 398, 404, 403), (398, 399, 405, 404), (399, 400, 406, 405), (400, 401, 407, 406), (402, 403, 409, 408), (403, 404, 410, 409), (404, 405, 411, 410), (405, 406, 412, 411), (406, 407, 413, 412), (408, 409, 415, 414), (409, 410, 416, 415), (410, 411, 417, 416), (411, 412, 418, 417), (412, 413, 419, 418), (414, 415, 421, 420), (415, 416, 422, 421), (416, 417, 423, 422), (417, 418, 424, 423), (418, 419, 425, 424), (420, 421, 377, 371), (421, 422, 383, 377), (422, 423, 389, 383), (423, 424, 395, 389), (424, 425, 396, 395), (366, 426, 432, 431), (426, 427, 433, 432), (427, 428, 434, 433), (428, 429, 435, 434), (429, 430, 436, 435), (431, 432, 438, 437), (432, 433, 439, 438), (433, 434, 440, 439), (434, 435, 441, 440), (435, 436, 442, 441), (437, 438, 444, 443), (438, 439, 445, 444), (439, 440, 446, 445), (440, 441, 447, 446), (441, 442, 448, 447), (443, 444, 450, 449), (444, 445, 451, 450), (445, 446, 452, 451), (446, 447, 453, 452), (447, 448, 454, 453), (449, 450, 407, 401), (450, 451, 413, 407), (451, 452, 419, 413), (452, 453, 425, 419), (453, 454, 396, 425), (455, 458, 464, 463), (458, 459, 465, 464), (459, 460, 466, 465), (460, 461, 467, 466), (461, 462, 468, 467), (463, 464, 470, 469), (464, 465, 471, 470), (465, 466, 472, 471), (466, 467, 473, 472), (467, 468, 474, 473), (469, 470, 476, 475), (470, 471, 477, 476), (471, 472, 478, 477), (472, 473, 479, 478), (473, 474, 480, 479), (475, 476, 482, 481), (476, 477, 483, 482), (477, 478, 484, 483), (478, 479, 485, 484), (479, 480, 486, 485), (481, 482, 527, 521), (482, 483, 533, 527), (483, 484, 539, 533), (484, 485, 545, 539), (485, 486, 487, 545), (456, 488, 494, 493), (488, 489, 495, 494), (489, 490, 496, 495), (490, 491, 497, 496), (491, 492, 498, 497), (493, 494, 500, 499), (494, 495, 501, 500), (495, 496, 502, 501), (496, 497, 503, 502), (497, 498, 504, 503), (499, 500, 506, 505), (500, 501, 507, 506), (501, 502, 508, 507), (502, 503, 509, 508), (503, 504, 510, 509), (505, 506, 512, 511), (506, 507, 513, 512), (507, 508, 514, 513), (508, 509, 515, 514), (509, 510, 516, 515), (511, 512, 468, 462), (512, 513, 474, 468), (513, 514, 480, 474), (514, 515, 486, 480), (515, 516, 487, 486), (457, 517, 523, 522), (517, 518, 524, 523), (518, 519, 525, 524), (519, 520, 526, 525), (520, 521, 527, 526), (522, 523, 529, 528), (523, 524, 530, 529), (524, 525, 531, 530), (525, 526, 532, 531), (526, 527, 533, 532), (528, 529, 535, 534), (529, 530, 536, 535), (530, 531, 537, 536), (531, 532, 538, 537), (532, 533, 539, 538), (534, 535, 541, 540), (535, 536, 542, 541), (536, 537, 543, 542), (537, 538, 544, 543), (538, 539, 545, 544), (540, 541, 498, 492), (541, 542, 504, 498), (542, 543, 510, 504), (543, 544, 516, 510), (544, 545, 487, 516), (546, 549, 555, 554), (549, 550, 556, 555), (550, 551, 557, 556), (551, 552, 558, 557), (552, 553, 559, 558), (554, 555, 561, 560), (555, 556, 562, 561), (556, 557, 563, 562), (557, 558, 564, 563), (558, 559, 565, 564), (560, 561, 567, 566), (561, 562, 568, 567), (562, 563, 569, 568), (563, 564, 570, 569), (564, 565, 571, 570), (566, 567, 573, 572), (567, 568, 574, 573), (568, 569, 575, 574), (569, 570, 576, 575), (570, 571, 577, 576), (572, 573, 618, 612), (573, 574, 624, 618), (574, 575, 630, 624), (575, 576, 636, 630), (576, 577, 578, 636), (547, 579, 585, 584), (579, 580, 586, 585), (580, 581, 587, 586), (581, 582, 588, 587), (582, 583, 589, 588), (584, 585, 591, 590), (585, 586, 592, 591), (586, 587, 593, 592), (587, 588, 594, 593), (588, 589, 595, 594), (590, 591, 597, 596), (591, 592, 598, 597), (592, 593, 599, 598), (593, 594, 600, 599), (594, 595, 601, 600), (596, 597, 603, 602), (597, 598, 604, 603), (598, 599, 605, 604), (599, 600, 606, 605), (600, 601, 607, 606), (602, 603, 559, 553), (603, 604, 565, 559), (604, 605, 571, 565), (605, 606, 577, 571), (606, 607, 578, 577), (548, 608, 614, 613), (608, 609, 615, 614), (609, 610, 616, 615), (610, 611, 617, 616), (611, 612, 618, 617), (613, 614, 620, 619), (614, 615, 621, 620), (615, 616, 622, 621), (616, 617, 623, 622), (617, 618, 624, 623), (619, 620, 626, 625), (620, 621, 627, 626), (621, 622, 628, 627), (622, 623, 629, 628), (623, 624, 630, 629), (625, 626, 632, 631), (626, 627, 633, 632), (627, 628, 634, 633), (628, 629, 635, 634), (629, 630, 636, 635), (631, 632, 589, 583), (632, 633, 595, 589), (633, 634, 601, 595), (634, 635, 607, 601), (635, 636, 578, 607), (637, 640, 646, 645), (640, 641, 647, 646), (641, 642, 648, 647), (642, 643, 649, 648), (643, 644, 650, 649), (645, 646, 652, 651), (646, 647, 653, 652), (647, 648, 654, 653), (648, 649, 655, 654), (649, 650, 656, 655), (651, 652, 658, 657), (652, 653, 659, 658), (653, 654, 660, 659), (654, 655, 661, 660), (655, 656, 662, 661), (657, 658, 664, 663), (658, 659, 665, 664), (659, 660, 666, 665), (660, 661, 667, 666), (661, 662, 668, 667), (663, 664, 709, 703), (664, 665, 715, 709), (665, 666, 721, 715), (666, 667, 727, 721), (667, 668, 669, 727), (638, 670, 676, 675), (670, 671, 677, 676), (671, 672, 678, 677), (672, 673, 679, 678), (673, 674, 680, 679), (675, 676, 682, 681), (676, 677, 683, 682), (677, 678, 684, 683), (678, 679, 685, 684), (679, 680, 686, 685), (681, 682, 688, 687), (682, 683, 689, 688), (683, 684, 690, 689), (684, 685, 691, 690), (685, 686, 692, 691), (687, 688, 694, 693), (688, 689, 695, 694), (689, 690, 696, 695), (690, 691, 697, 696), (691, 692, 698, 697), (693, 694, 650, 644), (694, 695, 656, 650), (695, 696, 662, 656), (696, 697, 668, 662), (697, 698, 669, 668), (639, 699, 705, 704), (699, 700, 706, 705), (700, 701, 707, 706), (701, 702, 708, 707), (702, 703, 709, 708), (704, 705, 711, 710), (705, 706, 712, 711), (706, 707, 713, 712), (707, 708, 714, 713), (708, 709, 715, 714), (710, 711, 717, 716), (711, 712, 718, 717), (712, 713, 719, 718), (713, 714, 720, 719), (714, 715, 721, 720), (716, 717, 723, 722), (717, 718, 724, 723), (718, 719, 725, 724), (719, 720, 726, 725), (720, 721, 727, 726), (722, 723, 680, 674), (723, 724, 686, 680), (724, 725, 692, 686), (725, 726, 698, 692), (726, 727, 669, 698), (729, 0, 8, 730), (730, 8, 14, 732), (732, 14, 20, 734), (734, 20, 26, 736), (736, 26, 66, 738), (738, 66, 65, 740), (740, 65, 64, 742), (742, 64, 63, 744), (744, 63, 62, 746), (746, 62, 2, 748), (1, 91, 99, 33), (33, 99, 105, 34), (34, 105, 111, 35), (35, 111, 117, 36), (36, 117, 157, 37), (37, 157, 156, 85), (85, 156, 155, 79), (79, 155, 154, 73), (73, 154, 153, 67), (67, 153, 93, 2), (751, 273, 281, 752), (752, 281, 287, 754), (754, 287, 293, 756), (756, 293, 299, 758), (758, 299, 339, 760), (760, 339, 338, 762), (762, 338, 337, 764), (764, 337, 336, 766), (766, 336, 335, 768), (768, 335, 275, 770), (274, 184, 249, 306), (306, 249, 255, 307), (307, 255, 261, 308), (308, 261, 267, 309), (309, 267, 219, 310), (310, 219, 218, 358), (358, 218, 217, 352), (352, 217, 216, 346), (346, 216, 215, 340), (340, 215, 183, 275), (546, 182, 190, 549), (549, 190, 196, 550), (550, 196, 202, 551), (551, 202, 208, 552), (552, 208, 248, 553), (553, 248, 247, 602), (602, 247, 246, 596), (596, 246, 245, 590), (590, 245, 244, 584), (584, 244, 184, 547), (273, 637, 645, 276), (276, 645, 651, 277), (277, 651, 657, 278), (278, 657, 663, 279), (279, 663, 703, 280), (280, 703, 702, 329), (329, 702, 701, 323), (323, 701, 700, 317), (317, 700, 699, 311), (311, 699, 639, 274), (638, 548, 613, 670), (670, 613, 619, 671), (671, 619, 625, 672), (672, 625, 631, 673), (673, 631, 583, 674), (674, 583, 582, 722), (722, 582, 581, 716), (716, 581, 580, 710), (710, 580, 579, 704), (704, 579, 547, 639), (773, 546, 554, 774), (774, 554, 560, 776), (776, 560, 566, 778), (778, 566, 572, 780), (780, 572, 612, 782), (782, 612, 611, 784), (784, 611, 610, 786), (786, 610, 609, 788), (788, 609, 608, 790), (790, 608, 548, 792), (795, 455, 463, 796), (796, 463, 469, 798), (798, 469, 475, 800), (800, 475, 481, 802), (802, 481, 521, 804), (804, 521, 520, 806), (806, 520, 519, 808), (808, 519, 518, 810), (810, 518, 517, 812), (812, 517, 457, 814), (456, 366, 431, 488), (488, 431, 437, 489), (489, 437, 443, 490), (490, 443, 449, 491), (491, 449, 401, 492), (492, 401, 400, 540), (540, 400, 399, 534), (534, 399, 398, 528), (528, 398, 397, 522), (522, 397, 365, 457), (0, 364, 372, 3), (3, 372, 378, 4), (4, 378, 384, 5), (5, 384, 390, 6), (6, 390, 430, 7), (7, 430, 429, 56), (56, 429, 428, 50), (50, 428, 427, 44), (44, 427, 426, 38), (38, 426, 366, 1), (455, 92, 129, 458), (458, 129, 135, 459), (459, 135, 141, 460), (460, 141, 147, 461), (461, 147, 98, 462), (462, 98, 97, 511), (511, 97, 96, 505), (505, 96, 95, 499), (499, 95, 94, 493), (493, 94, 91, 456), (729, 772, 364, 0), (182, 546, 773, 728), (728, 773, 772, 729), (675, 813, 815, 638), (813, 812, 814, 815), (681, 811, 813, 675), (811, 810, 812, 813), (687, 809, 811, 681), (809, 808, 810, 811), (693, 807, 809, 687), (807, 806, 808, 809), (644, 805, 807, 693), (805, 804, 806, 807), (643, 803, 805, 644), (803, 802, 804, 805), (642, 801, 803, 643), (801, 800, 802, 803), (641, 799, 801, 642), (799, 798, 800, 801), (640, 797, 799, 641), (797, 796, 798, 799), (637, 794, 797, 640), (794, 795, 796, 797), (402, 791, 793, 365), (791, 790, 792, 793), (408, 789, 791, 402), (789, 788, 790, 791), (414, 787, 789, 408), (787, 786, 788, 789), (420, 785, 787, 414), (785, 784, 786, 787), (371, 783, 785, 420), (783, 782, 784, 785), (370, 781, 783, 371), (781, 780, 782, 783), (369, 779, 781, 370), (779, 778, 780, 781), (368, 777, 779, 369), (777, 776, 778, 779), (367, 775, 777, 368), (775, 774, 776, 777), (364, 772, 775, 367), (772, 773, 774, 775), (158, 769, 771, 93), (769, 768, 770, 771), (164, 767, 769, 158), (767, 766, 768, 769), (170, 765, 767, 164), (765, 764, 766, 767), (176, 763, 765, 170), (763, 762, 764, 765), (128, 761, 763, 176), (761, 760, 762, 763), (127, 759, 761, 128), (759, 758, 760, 761), (126, 757, 759, 127), (757, 756, 758, 759), (125, 755, 757, 126), (755, 754, 756, 757), (124, 753, 755, 125), (753, 752, 754, 755), (92, 750, 753, 124), (750, 751, 752, 753), (220, 747, 749, 183), (747, 746, 748, 749), (226, 745, 747, 220), (745, 744, 746, 747), (232, 743, 745, 226), (743, 742, 744, 745), (238, 741, 743, 232), (741, 740, 742, 743), (189, 739, 741, 238), (739, 738, 740, 741), (188, 737, 739, 189), (737, 736, 738, 739), (187, 735, 737, 188), (735, 734, 736, 737), (186, 733, 735, 187), (733, 732, 734, 735), (185, 731, 733, 186), (731, 730, 732, 733), (182, 728, 731, 185), (728, 729, 730, 731), (2, 93, 771, 748), (748, 771, 770, 749), (637, 273, 751, 794), (794, 751, 750, 795), (548, 638, 815, 792), (792, 815, 814, 793)])
_uv = me_cube_002.uv_layers.new(name='UVMap')
_uv.uv.foreach_set('vector', [0.3825, 0.7575, 0.6175, 0.7575, 0.6175, 0.9925, 0.3825, 0.9925, 0.3825, 0.6642, 0.6175, 0.6642, 0.6175, 0.7425, 0.3825, 0.7425, 0.6325, 0.6642, 0.8675, 0.6642, 0.8675, 0.7425, 0.6325, 0.7425, 0.3825, 0.1642, 0.6175, 0.1642, 0.6175, 0.2425, 0.3825, 0.2425, 0.3825, 0.2575, 0.6175, 0.2575, 0.6175, 0.4925, 0.3825, 0.4925, 0.1325, 0.7425, 0.1325, 0.7437, 0.1313, 0.7437, 0.1313, 0.7425, 0.1325, 0.7437, 0.1325, 0.7448, 0.1313, 0.7449, 0.1313, 0.7437, 0.1325, 0.7448, 0.1325, 0.7459, 0.1313, 0.746, 0.1313, 0.7449, 0.1325, 0.7459, 0.1325, 0.7469, 0.1313, 0.7469, 0.1313, 0.746, 0.1325, 0.7469, 0.1325, 0.75, 0.1313, 0.75, 0.1313, 0.7469, 0.1313, 0.7425, 0.1313, 0.7437, 0.1301, 0.7437, 0.1302, 0.7425, 0.1313, 0.7437, 0.1313, 0.7449, 0.1301, 0.7449, 0.1301, 0.7437, 0.1313, 0.7449, 0.1313, 0.746, 0.1302, 0.7459, 0.1301, 0.7449, 0.1313, 0.746, 0.1313, 0.7469, 0.1302, 0.7468, 0.1302, 0.7459, 0.1313, 0.7469, 0.1313, 0.75, 0.1302, 0.75, 0.1302, 0.7468, 0.1302, 0.7425, 0.1301, 0.7437, 0.129, 0.7437, 0.1291, 0.7425, 0.1301, 0.7437, 0.1301, 0.7449, 0.1291, 0.7449, 0.129, 0.7437, 0.1301, 0.7449, 0.1302, 0.7459, 0.1292, 0.7458, 0.1291, 0.7449, 0.1302, 0.7459, 0.1302, 0.7468, 0.1293, 0.7466, 0.1292, 0.7458, 0.1302, 0.7468, 0.1302, 0.75, 0.1293, 0.75, 0.1293, 0.7466, 0.1291, 0.7425, 0.129, 0.7437, 0.1281, 0.7437, 0.1281, 0.7425, 0.129, 0.7437, 0.1291, 0.7449, 0.1282, 0.7448, 0.1281, 0.7437, 0.1291, 0.7449, 0.1292, 0.7458, 0.1284, 0.7457, 0.1282, 0.7448, 0.1292, 0.7458, 0.1293, 0.7466, 0.1285, 0.7465, 0.1284, 0.7457, 0.1293, 0.7466, 0.1293, 0.75, 0.1286, 0.75, 0.1285, 0.7465, 0.1281, 0.7425, 0.1281, 0.7437, 0.125, 0.7437, 0.125, 0.7425, 0.1281, 0.7437, 0.1282, 0.7448, 0.125, 0.7448, 0.125, 0.7437, 0.1282, 0.7448, 0.1284, 0.7457, 0.125, 0.7457, 0.125, 0.7448, 0.1284, 0.7457, 0.1285, 0.7465, 0.125, 0.7464, 0.125, 0.7457, 0.1285, 0.7465, 0.1286, 0.75, 0.1282, 0.75, 0.125, 0.7464, 0.3825, 0.9925, 0.3825, 0.9937, 0.3813, 0.9937, 0.3813, 0.9925, 0.3825, 0.9937, 0.3825, 0.9948, 0.3813, 0.9949, 0.3813, 0.9937, 0.3825, 0.9948, 0.3825, 0.9959, 0.3813, 0.996, 0.3813, 0.9949, 0.3825, 0.9959, 0.3825, 0.9969, 0.3813, 0.9969, 0.3813, 0.996, 0.3825, 0.9969, 0.3825, 1.0, 0.3813, 1.0, 0.3813, 0.9969, 0.3813, 0.9925, 0.3813, 0.9937, 0.3801, 0.9937, 0.3802, 0.9925, 0.3813, 0.9937, 0.3813, 0.9949, 0.3801, 0.9949, 0.3801, 0.9937, 0.3813, 0.9949, 0.3813, 0.996, 0.3802, 0.9959, 0.3801, 0.9949, 0.3813, 0.996, 0.3813, 0.9969, 0.3802, 0.9968, 0.3802, 0.9959, 0.3813, 0.9969, 0.3813, 1.0, 0.3802, 1.0, 0.3802, 0.9968, 0.3802, 0.9925, 0.3801, 0.9937, 0.379, 0.9937, 0.3791, 0.9925, 0.3801, 0.9937, 0.3801, 0.9949, 0.3791, 0.9949, 0.379, 0.9937, 0.3801, 0.9949, 0.3802, 0.9959, 0.3792, 0.9958, 0.3791, 0.9949, 0.3802, 0.9959, 0.3802, 0.9968, 0.3793, 0.9966, 0.3792, 0.9958, 0.3802, 0.9968, 0.3802, 1.0, 0.3793, 1.0, 0.3793, 0.9966, 0.3791, 0.9925, 0.379, 0.9937, 0.3781, 0.9937, 0.3781, 0.9925, 0.379, 0.9937, 0.3791, 0.9949, 0.3782, 0.9948, 0.3781, 0.9937, 0.3791, 0.9949, 0.3792, 0.9958, 0.3784, 0.9957, 0.3782, 0.9948, 0.3792, 0.9958, 0.3793, 0.9966, 0.3785, 0.9965, 0.3784, 0.9957, 0.3793, 0.9966, 0.3793, 1.0, 0.3786, 1.0, 0.3785, 0.9965, 0.3781, 0.9925, 0.3781, 0.9937, 0.375, 0.9937, 0.375, 0.9925, 0.3781, 0.9937, 0.3782, 0.9948, 0.375, 0.9948, 0.375, 0.9937, 0.3782, 0.9948, 0.3784, 0.9957, 0.375, 0.9957, 0.375, 0.9948, 0.3784, 0.9957, 0.3785, 0.9965, 0.375, 0.9964, 0.375, 0.9957, 0.3785, 0.9965, 0.3786, 1.0, 0.3782, 1.0, 0.375, 0.9964, 0.3825, 0.0075, 0.3813, 0.0075, 0.3813, 0.006302, 0.3825, 0.006327, 0.3813, 0.0075, 0.3802, 0.0075, 0.3801, 0.006295, 0.3813, 0.006302, 0.3802, 0.0075, 0.3791, 0.0075, 0.379, 0.006298, 0.3801, 0.006295, 0.3791, 0.0075, 0.3781, 0.0075, 0.3781, 0.006304, 0.379, 0.006298, 0.3781, 0.0075, 0.375, 0.0075, 0.375, 0.006308, 0.3781, 0.006304, 0.3825, 0.006327, 0.3813, 0.006302, 0.3813, 0.005124, 0.3825, 0.005182, 0.3813, 0.006302, 0.3801, 0.006295, 0.3801, 0.005122, 0.3813, 0.005124, 0.3801, 0.006295, 0.379, 0.006298, 0.3791, 0.005157, 0.3801, 0.005122, 0.379, 0.006298, 0.3781, 0.006304, 0.3782, 0.005196, 0.3791, 0.005157, 0.3781, 0.006304, 0.375, 0.006308, 0.375, 0.005218, 0.3782, 0.005196, 0.3825, 0.005182, 0.3813, 0.005124, 0.3813, 0.004043, 0.3825, 0.004095, 0.3813, 0.005124, 0.3801, 0.005122, 0.3801, 0.004079, 0.3813, 0.004043, 0.3801, 0.005122, 0.3791, 0.005157, 0.3792, 0.004172, 0.3801, 0.004079, 0.3791, 0.005157, 0.3782, 0.005196, 0.3784, 0.004267, 0.3792, 0.004172, 0.3782, 0.005196, 0.375, 0.005218, 0.375, 0.004317, 0.3784, 0.004267, 0.3825, 0.004095, 0.3813, 0.004043, 0.3813, 0.003088, 0.3825, 0.003092, 0.3813, 0.004043, 0.3801, 0.004079, 0.3802, 0.003194, 0.3813, 0.003088, 0.3801, 0.004079, 0.3792, 0.004172, 0.3793, 0.003364, 0.3802, 0.003194, 0.3792, 0.004172, 0.3784, 0.004267, 0.3785, 0.003533, 0.3793, 0.003364, 0.3784, 0.004267, 0.375, 0.004317, 0.375, 0.003627, 0.3785, 0.003533, 0.3825, 0.003092, 0.3813, 0.003088, 0.3813, 0.0, 0.3825, 0.0, 0.3813, 0.003088, 0.3802, 0.003194, 0.3802, 0.0, 0.3813, 0.0, 0.3802, 0.003194, 0.3793, 0.003364, 0.3793, 0.0, 0.3802, 0.0, 0.3793, 0.003364, 0.3785, 0.003533, 0.3786, 0.0, 0.3793, 0.0, 0.3785, 0.003533, 0.375, 0.003627, 0.375, 0.00317, 0.3786, 0.0, 0.6175, 0.9925, 0.6187, 0.9925, 0.6187, 0.9937, 0.6175, 0.9937, 0.6187, 0.9925, 0.6198, 0.9925, 0.6199, 0.9937, 0.6187, 0.9937, 0.6198, 0.9925, 0.6209, 0.9925, 0.621, 0.9937, 0.6199, 0.9937, 0.6209, 0.9925, 0.6219, 0.9925, 0.6219, 0.9937, 0.621, 0.9937, 0.6219, 0.9925, 0.625, 0.9925, 0.625, 0.9937, 0.6219, 0.9937, 0.6175, 0.9937, 0.6187, 0.9937, 0.6187, 0.9949, 0.6175, 0.9948, 0.6187, 0.9937, 0.6199, 0.9937, 0.6199, 0.9949, 0.6187, 0.9949, 0.6199, 0.9937, 0.621, 0.9937, 0.6209, 0.9948, 0.6199, 0.9949, 0.621, 0.9937, 0.6219, 0.9937, 0.6218, 0.9948, 0.6209, 0.9948, 0.6219, 0.9937, 0.625, 0.9937, 0.625, 0.9948, 0.6218, 0.9948, 0.6175, 0.9948, 0.6187, 0.9949, 0.6187, 0.996, 0.6175, 0.9959, 0.6187, 0.9949, 0.6199, 0.9949, 0.6199, 0.9959, 0.6187, 0.996, 0.6199, 0.9949, 0.6209, 0.9948, 0.6208, 0.9958, 0.6199, 0.9959, 0.6209, 0.9948, 0.6218, 0.9948, 0.6216, 0.9957, 0.6208, 0.9958, 0.6218, 0.9948, 0.625, 0.9948, 0.625, 0.9957, 0.6216, 0.9957, 0.6175, 0.9959, 0.6187, 0.996, 0.6187, 0.9969, 0.6175, 0.9969, 0.6187, 0.996, 0.6199, 0.9959, 0.6198, 0.9968, 0.6187, 0.9969, 0.6199, 0.9959, 0.6208, 0.9958, 0.6207, 0.9966, 0.6198, 0.9968, 0.6208, 0.9958, 0.6216, 0.9957, 0.6215, 0.9965, 0.6207, 0.9966, 0.6216, 0.9957, 0.625, 0.9957, 0.625, 0.9964, 0.6215, 0.9965, 0.6175, 0.9969, 0.6187, 0.9969, 0.6187, 1.0, 0.6175, 1.0, 0.6187, 0.9969, 0.6198, 0.9968, 0.6198, 1.0, 0.6187, 1.0, 0.6198, 0.9968, 0.6207, 0.9966, 0.6207, 1.0, 0.6198, 1.0, 0.6207, 0.9966, 0.6215, 0.9965, 0.6214, 1.0, 0.6207, 1.0, 0.6215, 0.9965, 0.625, 0.9964, 0.625, 0.9968, 0.6214, 1.0, 0.8675, 0.7425, 0.8687, 0.7425, 0.8687, 0.7437, 0.8675, 0.7437, 0.8687, 0.7425, 0.8698, 0.7425, 0.8699, 0.7437, 0.8687, 0.7437, 0.8698, 0.7425, 0.8709, 0.7425, 0.871, 0.7437, 0.8699, 0.7437, 0.8709, 0.7425, 0.8719, 0.7425, 0.8719, 0.7437, 0.871, 0.7437, 0.8719, 0.7425, 0.875, 0.7425, 0.875, 0.7437, 0.8719, 0.7437, 0.8675, 0.7437, 0.8687, 0.7437, 0.8687, 0.7449, 0.8675, 0.7448, 0.8687, 0.7437, 0.8699, 0.7437, 0.8699, 0.7449, 0.8687, 0.7449, 0.8699, 0.7437, 0.871, 0.7437, 0.8709, 0.7448, 0.8699, 0.7449, 0.871, 0.7437, 0.8719, 0.7437, 0.8718, 0.7448, 0.8709, 0.7448, 0.8719, 0.7437, 0.875, 0.7437, 0.875, 0.7448, 0.8718, 0.7448, 0.8675, 0.7448, 0.8687, 0.7449, 0.8687, 0.746, 0.8675, 0.7459, 0.8687, 0.7449, 0.8699, 0.7449, 0.8699, 0.7459, 0.8687, 0.746, 0.8699, 0.7449, 0.8709, 0.7448, 0.8708, 0.7458, 0.8699, 0.7459, 0.8709, 0.7448, 0.8718, 0.7448, 0.8716, 0.7457, 0.8708, 0.7458, 0.8718, 0.7448, 0.875, 0.7448, 0.875, 0.7457, 0.8716, 0.7457, 0.8675, 0.7459, 0.8687, 0.746, 0.8687, 0.7469, 0.8675, 0.7469, 0.8687, 0.746, 0.8699, 0.7459, 0.8698, 0.7468, 0.8687, 0.7469, 0.8699, 0.7459, 0.8708, 0.7458, 0.8707, 0.7466, 0.8698, 0.7468, 0.8708, 0.7458, 0.8716, 0.7457, 0.8715, 0.7465, 0.8707, 0.7466, 0.8716, 0.7457, 0.875, 0.7457, 0.875, 0.7464, 0.8715, 0.7465, 0.8675, 0.7469, 0.8687, 0.7469, 0.8687, 0.75, 0.8675, 0.75, 0.8687, 0.7469, 0.8698, 0.7468, 0.8698, 0.75, 0.8687, 0.75, 0.8698, 0.7468, 0.8707, 0.7466, 0.8707, 0.75, 0.8698, 0.75, 0.8707, 0.7466, 0.8715, 0.7465, 0.8714, 0.75, 0.8707, 0.75, 0.8715, 0.7465, 0.875, 0.7464, 0.875, 0.7468, 0.8714, 0.75, 0.6175, 0.0075, 0.6175, 0.006327, 0.6187, 0.006291, 0.6187, 0.0075, 0.6175, 0.006327, 0.6175, 0.005182, 0.6187, 0.005115, 0.6187, 0.006291, 0.6175, 0.005182, 0.6175, 0.004095, 0.6187, 0.004043, 0.6187, 0.005115, 0.6175, 0.004095, 0.6175, 0.003092, 0.6187, 0.003094, 0.6187, 0.004043, 0.6175, 0.003092, 0.6175, 0.0, 0.6187, 0.0, 0.6187, 0.003094, 0.6187, 0.0075, 0.6187, 0.006291, 0.6199, 0.006281, 0.6198, 0.0075, 0.6187, 0.006291, 0.6187, 0.005115, 0.6199, 0.005109, 0.6199, 0.006281, 0.6187, 0.005115, 0.6187, 0.004043, 0.6198, 0.004076, 0.6199, 0.005109, 0.6187, 0.004043, 0.6187, 0.003094, 0.6198, 0.003197, 0.6198, 0.004076, 0.6187, 0.003094, 0.6187, 0.0, 0.6198, 0.0, 0.6198, 0.003197, 0.6198, 0.0075, 0.6199, 0.006281, 0.621, 0.006288, 0.6209, 0.0075, 0.6199, 0.006281, 0.6199, 0.005109, 0.6209, 0.005145, 0.621, 0.006288, 0.6199, 0.005109, 0.6198, 0.004076, 0.6208, 0.004169, 0.6209, 0.005145, 0.6198, 0.004076, 0.6198, 0.003197, 0.6207, 0.003365, 0.6208, 0.004169, 0.6198, 0.003197, 0.6198, 0.0, 0.6207, 0.0, 0.6207, 0.003365, 0.6209, 0.0075, 0.621, 0.006288, 0.6219, 0.006298, 0.6219, 0.0075, 0.621, 0.006288, 0.6209, 0.005145, 0.6218, 0.00519, 0.6219, 0.006298, 0.6209, 0.005145, 0.6208, 0.004169, 0.6216, 0.004265, 0.6218, 0.00519, 0.6208, 0.004169, 0.6207, 0.003365, 0.6215, 0.003533, 0.6216, 0.004265, 0.6207, 0.003365, 0.6207, 0.0, 0.6214, 0.0, 0.6215, 0.003533, 0.6219, 0.0075, 0.6219, 0.006298, 0.625, 0.006308, 0.625, 0.0075, 0.6219, 0.006298, 0.6218, 0.00519, 0.625, 0.005218, 0.625, 0.006308, 0.6218, 0.00519, 0.6216, 0.004265, 0.625, 0.004317, 0.625, 0.005218, 0.6216, 0.004265, 0.6215, 0.003533, 0.625, 0.003627, 0.625, 0.004317, 0.6215, 0.003533, 0.6214, 0.0, 0.6218, 0.0, 0.625, 0.003627, 0.1325, 0.5075, 0.1313, 0.5075, 0.1313, 0.5063, 0.1325, 0.5063, 0.1313, 0.5075, 0.1302, 0.5075, 0.1301, 0.5063, 0.1313, 0.5063, 0.1302, 0.5075, 0.1291, 0.5075, 0.129, 0.5063, 0.1301, 0.5063, 0.1291, 0.5075, 0.1281, 0.5075, 0.1281, 0.5063, 0.129, 0.5063, 0.1281, 0.5075, 0.125, 0.5075, 0.125, 0.5063, 0.1281, 0.5063, 0.1325, 0.5063, 0.1313, 0.5063, 0.1313, 0.5051, 0.1325, 0.5052, 0.1313, 0.5063, 0.1301, 0.5063, 0.1301, 0.5051, 0.1313, 0.5051, 0.1301, 0.5063, 0.129, 0.5063, 0.1291, 0.5052, 0.1301, 0.5051, 0.129, 0.5063, 0.1281, 0.5063, 0.1282, 0.5052, 0.1291, 0.5052, 0.1281, 0.5063, 0.125, 0.5063, 0.125, 0.5052, 0.1282, 0.5052, 0.1325, 0.5052, 0.1313, 0.5051, 0.1313, 0.504, 0.1325, 0.5041, 0.1313, 0.5051, 0.1301, 0.5051, 0.1301, 0.5041, 0.1313, 0.504, 0.1301, 0.5051, 0.1291, 0.5052, 0.1292, 0.5042, 0.1301, 0.5041, 0.1291, 0.5052, 0.1282, 0.5052, 0.1284, 0.5043, 0.1292, 0.5042, 0.1282, 0.5052, 0.125, 0.5052, 0.125, 0.5043, 0.1284, 0.5043, 0.1325, 0.5041, 0.1313, 0.504, 0.1313, 0.5031, 0.1325, 0.5031, 0.1313, 0.504, 0.1301, 0.5041, 0.1302, 0.5032, 0.1313, 0.5031, 0.1301, 0.5041, 0.1292, 0.5042, 0.1293, 0.5034, 0.1302, 0.5032, 0.1292, 0.5042, 0.1284, 0.5043, 0.1285, 0.5035, 0.1293, 0.5034, 0.1284, 0.5043, 0.125, 0.5043, 0.125, 0.5036, 0.1285, 0.5035, 0.1325, 0.5031, 0.1313, 0.5031, 0.1313, 0.5, 0.1325, 0.5, 0.1313, 0.5031, 0.1302, 0.5032, 0.1302, 0.5, 0.1313, 0.5, 0.1302, 0.5032, 0.1293, 0.5034, 0.1293, 0.5, 0.1302, 0.5, 0.1293, 0.5034, 0.1285, 0.5035, 0.1286, 0.5, 0.1293, 0.5, 0.1285, 0.5035, 0.125, 0.5036, 0.125, 0.5032, 0.1286, 0.5, 0.3825, 0.2425, 0.3825, 0.2437, 0.3813, 0.2437, 0.3813, 0.2425, 0.3825, 0.2437, 0.3825, 0.2448, 0.3813, 0.2449, 0.3813, 0.2437, 0.3825, 0.2448, 0.3825, 0.2459, 0.3813, 0.246, 0.3813, 0.2449, 0.3825, 0.2459, 0.3825, 0.2469, 0.3813, 0.2469, 0.3813, 0.246, 0.3825, 0.2469, 0.3825, 0.25, 0.3813, 0.25, 0.3813, 0.2469, 0.3813, 0.2425, 0.3813, 0.2437, 0.3801, 0.2437, 0.3802, 0.2425, 0.3813, 0.2437, 0.3813, 0.2449, 0.3801, 0.2449, 0.3801, 0.2437, 0.3813, 0.2449, 0.3813, 0.246, 0.3802, 0.2459, 0.3801, 0.2449, 0.3813, 0.246, 0.3813, 0.2469, 0.3802, 0.2468, 0.3802, 0.2459, 0.3813, 0.2469, 0.3813, 0.25, 0.3802, 0.25, 0.3802, 0.2468, 0.3802, 0.2425, 0.3801, 0.2437, 0.379, 0.2437, 0.3791, 0.2425, 0.3801, 0.2437, 0.3801, 0.2449, 0.3791, 0.2449, 0.379, 0.2437, 0.3801, 0.2449, 0.3802, 0.2459, 0.3792, 0.2458, 0.3791, 0.2449, 0.3802, 0.2459, 0.3802, 0.2468, 0.3793, 0.2466, 0.3792, 0.2458, 0.3802, 0.2468, 0.3802, 0.25, 0.3793, 0.25, 0.3793, 0.2466, 0.3791, 0.2425, 0.379, 0.2437, 0.3781, 0.2437, 0.3781, 0.2425, 0.379, 0.2437, 0.3791, 0.2449, 0.3782, 0.2448, 0.3781, 0.2437, 0.3791, 0.2449, 0.3792, 0.2458, 0.3784, 0.2457, 0.3782, 0.2448, 0.3792, 0.2458, 0.3793, 0.2466, 0.3785, 0.2465, 0.3784, 0.2457, 0.3793, 0.2466, 0.3793, 0.25, 0.3786, 0.25, 0.3785, 0.2465, 0.3781, 0.2425, 0.3781, 0.2437, 0.375, 0.2437, 0.375, 0.2425, 0.3781, 0.2437, 0.3782, 0.2448, 0.375, 0.2448, 0.375, 0.2437, 0.3782, 0.2448, 0.3784, 0.2457, 0.375, 0.2457, 0.375, 0.2448, 0.3784, 0.2457, 0.3785, 0.2465, 0.375, 0.2464, 0.375, 0.2457, 0.3785, 0.2465, 0.3786, 0.25, 0.3782, 0.25, 0.375, 0.2464, 0.3825, 0.2575, 0.3813, 0.2575, 0.3813, 0.2563, 0.3825, 0.2563, 0.3813, 0.2575, 0.3802, 0.2575, 0.3801, 0.2563, 0.3813, 0.2563, 0.3802, 0.2575, 0.3791, 0.2575, 0.379, 0.2563, 0.3801, 0.2563, 0.3791, 0.2575, 0.3781, 0.2575, 0.3781, 0.2563, 0.379, 0.2563, 0.3781, 0.2575, 0.375, 0.2575, 0.375, 0.2563, 0.3781, 0.2563, 0.3825, 0.2563, 0.3813, 0.2563, 0.3813, 0.2551, 0.3825, 0.2552, 0.3813, 0.2563, 0.3801, 0.2563, 0.3801, 0.2551, 0.3813, 0.2551, 0.3801, 0.2563, 0.379, 0.2563, 0.3791, 0.2552, 0.3801, 0.2551, 0.379, 0.2563, 0.3781, 0.2563, 0.3782, 0.2552, 0.3791, 0.2552, 0.3781, 0.2563, 0.375, 0.2563, 0.375, 0.2552, 0.3782, 0.2552, 0.3825, 0.2552, 0.3813, 0.2551, 0.3813, 0.254, 0.3825, 0.2541, 0.3813, 0.2551, 0.3801, 0.2551, 0.3801, 0.2541, 0.3813, 0.254, 0.3801, 0.2551, 0.3791, 0.2552, 0.3792, 0.2542, 0.3801, 0.2541, 0.3791, 0.2552, 0.3782, 0.2552, 0.3784, 0.2543, 0.3792, 0.2542, 0.3782, 0.2552, 0.375, 0.2552, 0.375, 0.2543, 0.3784, 0.2543, 0.3825, 0.2541, 0.3813, 0.254, 0.3813, 0.2531, 0.3825, 0.2531, 0.3813, 0.254, 0.3801, 0.2541, 0.3802, 0.2532, 0.3813, 0.2531, 0.3801, 0.2541, 0.3792, 0.2542, 0.3793, 0.2534, 0.3802, 0.2532, 0.3792, 0.2542, 0.3784, 0.2543, 0.3785, 0.2535, 0.3793, 0.2534, 0.3784, 0.2543, 0.375, 0.2543, 0.375, 0.2536, 0.3785, 0.2535, 0.3825, 0.2531, 0.3813, 0.2531, 0.3813, 0.25, 0.3825, 0.25, 0.3813, 0.2531, 0.3802, 0.2532, 0.3802, 0.25, 0.3813, 0.25, 0.3802, 0.2532, 0.3793, 0.2534, 0.3793, 0.25, 0.3802, 0.25, 0.3793, 0.2534, 0.3785, 0.2535, 0.3786, 0.25, 0.3793, 0.25, 0.3785, 0.2535, 0.375, 0.2536, 0.375, 0.2532, 0.3786, 0.25, 0.8675, 0.5075, 0.8675, 0.5063, 0.8687, 0.5063, 0.8687, 0.5075, 0.8675, 0.5063, 0.8675, 0.5052, 0.8687, 0.5051, 0.8687, 0.5063, 0.8675, 0.5052, 0.8675, 0.5041, 0.8687, 0.504, 0.8687, 0.5051, 0.8675, 0.5041, 0.8675, 0.5031, 0.8687, 0.5031, 0.8687, 0.504, 0.8675, 0.5031, 0.8675, 0.5, 0.8687, 0.5, 0.8687, 0.5031, 0.8687, 0.5075, 0.8687, 0.5063, 0.8699, 0.5063, 0.8698, 0.5075, 0.8687, 0.5063, 0.8687, 0.5051, 0.8699, 0.5051, 0.8699, 0.5063, 0.8687, 0.5051, 0.8687, 0.504, 0.8698, 0.5041, 0.8699, 0.5051, 0.8687, 0.504, 0.8687, 0.5031, 0.8698, 0.5032, 0.8698, 0.5041, 0.8687, 0.5031, 0.8687, 0.5, 0.8698, 0.5, 0.8698, 0.5032, 0.8698, 0.5075, 0.8699, 0.5063, 0.871, 0.5063, 0.8709, 0.5075, 0.8699, 0.5063, 0.8699, 0.5051, 0.8709, 0.5051, 0.871, 0.5063, 0.8699, 0.5051, 0.8698, 0.5041, 0.8708, 0.5042, 0.8709, 0.5051, 0.8698, 0.5041, 0.8698, 0.5032, 0.8707, 0.5034, 0.8708, 0.5042, 0.8698, 0.5032, 0.8698, 0.5, 0.8707, 0.5, 0.8707, 0.5034, 0.8709, 0.5075, 0.871, 0.5063, 0.8719, 0.5063, 0.8719, 0.5075, 0.871, 0.5063, 0.8709, 0.5051, 0.8718, 0.5052, 0.8719, 0.5063, 0.8709, 0.5051, 0.8708, 0.5042, 0.8716, 0.5043, 0.8718, 0.5052, 0.8708, 0.5042, 0.8707, 0.5034, 0.8715, 0.5035, 0.8716, 0.5043, 0.8707, 0.5034, 0.8707, 0.5, 0.8714, 0.5, 0.8715, 0.5035, 0.8719, 0.5075, 0.8719, 0.5063, 0.875, 0.5063, 0.875, 0.5075, 0.8719, 0.5063, 0.8718, 0.5052, 0.875, 0.5052, 0.875, 0.5063, 0.8718, 0.5052, 0.8716, 0.5043, 0.875, 0.5043, 0.875, 0.5052, 0.8716, 0.5043, 0.8715, 0.5035, 0.875, 0.5036, 0.875, 0.5043, 0.8715, 0.5035, 0.8714, 0.5, 0.8718, 0.5, 0.875, 0.5036, 0.6175, 0.2575, 0.6175, 0.2563, 0.6187, 0.2563, 0.6187, 0.2575, 0.6175, 0.2563, 0.6175, 0.2552, 0.6187, 0.2551, 0.6187, 0.2563, 0.6175, 0.2552, 0.6175, 0.2541, 0.6187, 0.254, 0.6187, 0.2551, 0.6175, 0.2541, 0.6175, 0.2531, 0.6187, 0.2531, 0.6187, 0.254, 0.6175, 0.2531, 0.6175, 0.25, 0.6187, 0.25, 0.6187, 0.2531, 0.6187, 0.2575, 0.6187, 0.2563, 0.6199, 0.2563, 0.6198, 0.2575, 0.6187, 0.2563, 0.6187, 0.2551, 0.6199, 0.2551, 0.6199, 0.2563, 0.6187, 0.2551, 0.6187, 0.254, 0.6198, 0.2541, 0.6199, 0.2551, 0.6187, 0.254, 0.6187, 0.2531, 0.6198, 0.2532, 0.6198, 0.2541, 0.6187, 0.2531, 0.6187, 0.25, 0.6198, 0.25, 0.6198, 0.2532, 0.6198, 0.2575, 0.6199, 0.2563, 0.621, 0.2563, 0.6209, 0.2575, 0.6199, 0.2563, 0.6199, 0.2551, 0.6209, 0.2551, 0.621, 0.2563, 0.6199, 0.2551, 0.6198, 0.2541, 0.6208, 0.2542, 0.6209, 0.2551, 0.6198, 0.2541, 0.6198, 0.2532, 0.6207, 0.2534, 0.6208, 0.2542, 0.6198, 0.2532, 0.6198, 0.25, 0.6207, 0.25, 0.6207, 0.2534, 0.6209, 0.2575, 0.621, 0.2563, 0.6219, 0.2563, 0.6219, 0.2575, 0.621, 0.2563, 0.6209, 0.2551, 0.6218, 0.2552, 0.6219, 0.2563, 0.6209, 0.2551, 0.6208, 0.2542, 0.6216, 0.2543, 0.6218, 0.2552, 0.6208, 0.2542, 0.6207, 0.2534, 0.6215, 0.2535, 0.6216, 0.2543, 0.6207, 0.2534, 0.6207, 0.25, 0.6214, 0.25, 0.6215, 0.2535, 0.6219, 0.2575, 0.6219, 0.2563, 0.625, 0.2563, 0.625, 0.2575, 0.6219, 0.2563, 0.6218, 0.2552, 0.625, 0.2552, 0.625, 0.2563, 0.6218, 0.2552, 0.6216, 0.2543, 0.625, 0.2543, 0.625, 0.2552, 0.6216, 0.2543, 0.6215, 0.2535, 0.625, 0.2536, 0.625, 0.2543, 0.6215, 0.2535, 0.6214, 0.25, 0.6218, 0.25, 0.625, 0.2536, 0.6175, 0.2425, 0.6187, 0.2425, 0.6187, 0.2437, 0.6175, 0.2437, 0.6187, 0.2425, 0.6198, 0.2425, 0.6199, 0.2437, 0.6187, 0.2437, 0.6198, 0.2425, 0.6209, 0.2425, 0.621, 0.2437, 0.6199, 0.2437, 0.6209, 0.2425, 0.6219, 0.2425, 0.6219, 0.2437, 0.621, 0.2437, 0.6219, 0.2425, 0.625, 0.2425, 0.625, 0.2437, 0.6219, 0.2437, 0.6175, 0.2437, 0.6187, 0.2437, 0.6187, 0.2449, 0.6175, 0.2448, 0.6187, 0.2437, 0.6199, 0.2437, 0.6199, 0.2449, 0.6187, 0.2449, 0.6199, 0.2437, 0.621, 0.2437, 0.6209, 0.2448, 0.6199, 0.2449, 0.621, 0.2437, 0.6219, 0.2437, 0.6218, 0.2448, 0.6209, 0.2448, 0.6219, 0.2437, 0.625, 0.2437, 0.625, 0.2448, 0.6218, 0.2448, 0.6175, 0.2448, 0.6187, 0.2449, 0.6187, 0.246, 0.6175, 0.2459, 0.6187, 0.2449, 0.6199, 0.2449, 0.6199, 0.2459, 0.6187, 0.246, 0.6199, 0.2449, 0.6209, 0.2448, 0.6208, 0.2458, 0.6199, 0.2459, 0.6209, 0.2448, 0.6218, 0.2448, 0.6216, 0.2457, 0.6208, 0.2458, 0.6218, 0.2448, 0.625, 0.2448, 0.625, 0.2457, 0.6216, 0.2457, 0.6175, 0.2459, 0.6187, 0.246, 0.6187, 0.2469, 0.6175, 0.2469, 0.6187, 0.246, 0.6199, 0.2459, 0.6198, 0.2468, 0.6187, 0.2469, 0.6199, 0.2459, 0.6208, 0.2458, 0.6207, 0.2466, 0.6198, 0.2468, 0.6208, 0.2458, 0.6216, 0.2457, 0.6215, 0.2465, 0.6207, 0.2466, 0.6216, 0.2457, 0.625, 0.2457, 0.625, 0.2464, 0.6215, 0.2465, 0.6175, 0.2469, 0.6187, 0.2469, 0.6187, 0.25, 0.6175, 0.25, 0.6187, 0.2469, 0.6198, 0.2468, 0.6198, 0.25, 0.6187, 0.25, 0.6198, 0.2468, 0.6207, 0.2466, 0.6207, 0.25, 0.6198, 0.25, 0.6207, 0.2466, 0.6215, 0.2465, 0.6214, 0.25, 0.6207, 0.25, 0.6215, 0.2465, 0.625, 0.2464, 0.625, 0.2468, 0.6214, 0.25, 0.3675, 0.7425, 0.3687, 0.7425, 0.3687, 0.7437, 0.3675, 0.7437, 0.3687, 0.7425, 0.3698, 0.7425, 0.3699, 0.7437, 0.3687, 0.7437, 0.3698, 0.7425, 0.3709, 0.7425, 0.371, 0.7437, 0.3699, 0.7437, 0.3709, 0.7425, 0.3719, 0.7425, 0.3719, 0.7437, 0.371, 0.7437, 0.3719, 0.7425, 0.375, 0.7425, 0.375, 0.7437, 0.3719, 0.7437, 0.3675, 0.7437, 0.3687, 0.7437, 0.3687, 0.7449, 0.3675, 0.7448, 0.3687, 0.7437, 0.3699, 0.7437, 0.3699, 0.7449, 0.3687, 0.7449, 0.3699, 0.7437, 0.371, 0.7437, 0.3709, 0.7448, 0.3699, 0.7449, 0.371, 0.7437, 0.3719, 0.7437, 0.3718, 0.7448, 0.3709, 0.7448, 0.3719, 0.7437, 0.375, 0.7437, 0.375, 0.7448, 0.3718, 0.7448, 0.3675, 0.7448, 0.3687, 0.7449, 0.3687, 0.746, 0.3675, 0.7459, 0.3687, 0.7449, 0.3699, 0.7449, 0.3699, 0.7459, 0.3687, 0.746, 0.3699, 0.7449, 0.3709, 0.7448, 0.3708, 0.7458, 0.3699, 0.7459, 0.3709, 0.7448, 0.3718, 0.7448, 0.3716, 0.7457, 0.3708, 0.7458, 0.3718, 0.7448, 0.375, 0.7448, 0.375, 0.7457, 0.3716, 0.7457, 0.3675, 0.7459, 0.3687, 0.746, 0.3687, 0.7469, 0.3675, 0.7469, 0.3687, 0.746, 0.3699, 0.7459, 0.3698, 0.7468, 0.3687, 0.7469, 0.3699, 0.7459, 0.3708, 0.7458, 0.3707, 0.7466, 0.3698, 0.7468, 0.3708, 0.7458, 0.3716, 0.7457, 0.3715, 0.7465, 0.3707, 0.7466, 0.3716, 0.7457, 0.375, 0.7457, 0.375, 0.7464, 0.3715, 0.7465, 0.3675, 0.7469, 0.3687, 0.7469, 0.3687, 0.75, 0.3675, 0.75, 0.3687, 0.7469, 0.3698, 0.7468, 0.3698, 0.75, 0.3687, 0.75, 0.3698, 0.7468, 0.3707, 0.7466, 0.3707, 0.75, 0.3698, 0.75, 0.3707, 0.7466, 0.3715, 0.7465, 0.3714, 0.75, 0.3707, 0.75, 0.3715, 0.7465, 0.375, 0.7464, 0.3761, 0.75, 0.3714, 0.75, 0.3825, 0.7425, 0.3825, 0.7437, 0.3813, 0.7437, 0.3813, 0.7425, 0.3825, 0.7437, 0.3825, 0.7448, 0.3813, 0.7449, 0.3813, 0.7437, 0.3825, 0.7448, 0.3825, 0.7459, 0.3813, 0.746, 0.3813, 0.7449, 0.3825, 0.7459, 0.3825, 0.7469, 0.3813, 0.7469, 0.3813, 0.746, 0.3825, 0.7469, 0.3825, 0.75, 0.3813, 0.75, 0.3813, 0.7469, 0.3813, 0.7425, 0.3813, 0.7437, 0.3801, 0.7437, 0.3802, 0.7425, 0.3813, 0.7437, 0.3813, 0.7449, 0.3801, 0.7449, 0.3801, 0.7437, 0.3813, 0.7449, 0.3813, 0.746, 0.3802, 0.7459, 0.3801, 0.7449, 0.3813, 0.746, 0.3813, 0.7469, 0.3802, 0.7468, 0.3802, 0.7459, 0.3813, 0.7469, 0.3813, 0.75, 0.3802, 0.75, 0.3802, 0.7468, 0.3802, 0.7425, 0.3801, 0.7437, 0.379, 0.7437, 0.3791, 0.7425, 0.3801, 0.7437, 0.3801, 0.7449, 0.3791, 0.7449, 0.379, 0.7437, 0.3801, 0.7449, 0.3802, 0.7459, 0.3792, 0.7458, 0.3791, 0.7449, 0.3802, 0.7459, 0.3802, 0.7468, 0.3793, 0.7466, 0.3792, 0.7458, 0.3802, 0.7468, 0.3802, 0.75, 0.3793, 0.75, 0.3793, 0.7466, 0.3791, 0.7425, 0.379, 0.7437, 0.3781, 0.7437, 0.3781, 0.7425, 0.379, 0.7437, 0.3791, 0.7449, 0.3782, 0.7448, 0.3781, 0.7437, 0.3791, 0.7449, 0.3792, 0.7458, 0.3784, 0.7457, 0.3782, 0.7448, 0.3792, 0.7458, 0.3793, 0.7466, 0.3785, 0.7465, 0.3784, 0.7457, 0.3793, 0.7466, 0.3793, 0.75, 0.3786, 0.75, 0.3785, 0.7465, 0.3781, 0.7425, 0.3781, 0.7437, 0.375, 0.7437, 0.375, 0.7425, 0.3781, 0.7437, 0.3782, 0.7448, 0.375, 0.7448, 0.375, 0.7437, 0.3782, 0.7448, 0.3784, 0.7457, 0.375, 0.7457, 0.375, 0.7448, 0.3784, 0.7457, 0.3785, 0.7465, 0.375, 0.7464, 0.375, 0.7457, 0.3785, 0.7465, 0.3786, 0.75, 0.3761, 0.75, 0.375, 0.7464, 0.3825, 0.7575, 0.3813, 0.7575, 0.3813, 0.7563, 0.3825, 0.7563, 0.3813, 0.7575, 0.3802, 0.7575, 0.3801, 0.7563, 0.3813, 0.7563, 0.3802, 0.7575, 0.3791, 0.7575, 0.379, 0.7563, 0.3801, 0.7563, 0.3791, 0.7575, 0.3781, 0.7575, 0.3781, 0.7563, 0.379, 0.7563, 0.3781, 0.7575, 0.375, 0.7575, 0.375, 0.7563, 0.3781, 0.7563, 0.3825, 0.7563, 0.3813, 0.7563, 0.3813, 0.7551, 0.3825, 0.7552, 0.3813, 0.7563, 0.3801, 0.7563, 0.3801, 0.7551, 0.3813, 0.7551, 0.3801, 0.7563, 0.379, 0.7563, 0.3791, 0.7552, 0.3801, 0.7551, 0.379, 0.7563, 0.3781, 0.7563, 0.3782, 0.7552, 0.3791, 0.7552, 0.3781, 0.7563, 0.375, 0.7563, 0.375, 0.7552, 0.3782, 0.7552, 0.3825, 0.7552, 0.3813, 0.7551, 0.3813, 0.754, 0.3825, 0.7541, 0.3813, 0.7551, 0.3801, 0.7551, 0.3801, 0.7541, 0.3813, 0.754, 0.3801, 0.7551, 0.3791, 0.7552, 0.3792, 0.7542, 0.3801, 0.7541, 0.3791, 0.7552, 0.3782, 0.7552, 0.3784, 0.7543, 0.3792, 0.7542, 0.3782, 0.7552, 0.375, 0.7552, 0.375, 0.7543, 0.3784, 0.7543, 0.3825, 0.7541, 0.3813, 0.754, 0.3813, 0.7531, 0.3825, 0.7531, 0.3813, 0.754, 0.3801, 0.7541, 0.3802, 0.7532, 0.3813, 0.7531, 0.3801, 0.7541, 0.3792, 0.7542, 0.3793, 0.7534, 0.3802, 0.7532, 0.3792, 0.7542, 0.3784, 0.7543, 0.3785, 0.7535, 0.3793, 0.7534, 0.3784, 0.7543, 0.375, 0.7543, 0.375, 0.7536, 0.3785, 0.7535, 0.3825, 0.7531, 0.3813, 0.7531, 0.3813, 0.75, 0.3825, 0.75, 0.3813, 0.7531, 0.3802, 0.7532, 0.3802, 0.75, 0.3813, 0.75, 0.3802, 0.7532, 0.3793, 0.7534, 0.3793, 0.75, 0.3802, 0.75, 0.3793, 0.7534, 0.3785, 0.7535, 0.3786, 0.75, 0.3793, 0.75, 0.3785, 0.7535, 0.375, 0.7536, 0.3761, 0.75, 0.3786, 0.75, 0.6325, 0.7425, 0.6325, 0.7437, 0.6313, 0.7437, 0.6313, 0.7425, 0.6325, 0.7437, 0.6325, 0.7448, 0.6313, 0.7449, 0.6313, 0.7437, 0.6325, 0.7448, 0.6325, 0.7459, 0.6313, 0.746, 0.6313, 0.7449, 0.6325, 0.7459, 0.6325, 0.7469, 0.6313, 0.7469, 0.6313, 0.746, 0.6325, 0.7469, 0.6325, 0.75, 0.6313, 0.75, 0.6313, 0.7469, 0.6313, 0.7425, 0.6313, 0.7437, 0.6301, 0.7437, 0.6302, 0.7425, 0.6313, 0.7437, 0.6313, 0.7449, 0.6301, 0.7449, 0.6301, 0.7437, 0.6313, 0.7449, 0.6313, 0.746, 0.6302, 0.7459, 0.6301, 0.7449, 0.6313, 0.746, 0.6313, 0.7469, 0.6302, 0.7468, 0.6302, 0.7459, 0.6313, 0.7469, 0.6313, 0.75, 0.6302, 0.75, 0.6302, 0.7468, 0.6302, 0.7425, 0.6301, 0.7437, 0.629, 0.7437, 0.6291, 0.7425, 0.6301, 0.7437, 0.6301, 0.7449, 0.6291, 0.7449, 0.629, 0.7437, 0.6301, 0.7449, 0.6302, 0.7459, 0.6292, 0.7458, 0.6291, 0.7449, 0.6302, 0.7459, 0.6302, 0.7468, 0.6293, 0.7466, 0.6292, 0.7458, 0.6302, 0.7468, 0.6302, 0.75, 0.6293, 0.75, 0.6293, 0.7466, 0.6291, 0.7425, 0.629, 0.7437, 0.6281, 0.7437, 0.6281, 0.7425, 0.629, 0.7437, 0.6291, 0.7449, 0.6282, 0.7448, 0.6281, 0.7437, 0.6291, 0.7449, 0.6292, 0.7458, 0.6284, 0.7457, 0.6282, 0.7448, 0.6292, 0.7458, 0.6293, 0.7466, 0.6285, 0.7465, 0.6284, 0.7457, 0.6293, 0.7466, 0.6293, 0.75, 0.6286, 0.75, 0.6285, 0.7465, 0.6281, 0.7425, 0.6281, 0.7437, 0.625, 0.7437, 0.625, 0.7425, 0.6281, 0.7437, 0.6282, 0.7448, 0.625, 0.7448, 0.625, 0.7437, 0.6282, 0.7448, 0.6284, 0.7457, 0.625, 0.7457, 0.625, 0.7448, 0.6284, 0.7457, 0.6285, 0.7465, 0.625, 0.7464, 0.625, 0.7457, 0.6285, 0.7465, 0.6286, 0.75, 0.625, 0.7489, 0.625, 0.7464, 0.6175, 0.7575, 0.6175, 0.7563, 0.6187, 0.7563, 0.6187, 0.7575, 0.6175, 0.7563, 0.6175, 0.7552, 0.6187, 0.7551, 0.6187, 0.7563, 0.6175, 0.7552, 0.6175, 0.7541, 0.6187, 0.754, 0.6187, 0.7551, 0.6175, 0.7541, 0.6175, 0.7531, 0.6187, 0.7531, 0.6187, 0.754, 0.6175, 0.7531, 0.6175, 0.75, 0.6187, 0.75, 0.6187, 0.7531, 0.6187, 0.7575, 0.6187, 0.7563, 0.6199, 0.7563, 0.6198, 0.7575, 0.6187, 0.7563, 0.6187, 0.7551, 0.6199, 0.7551, 0.6199, 0.7563, 0.6187, 0.7551, 0.6187, 0.754, 0.6198, 0.7541, 0.6199, 0.7551, 0.6187, 0.754, 0.6187, 0.7531, 0.6198, 0.7532, 0.6198, 0.7541, 0.6187, 0.7531, 0.6187, 0.75, 0.6198, 0.75, 0.6198, 0.7532, 0.6198, 0.7575, 0.6199, 0.7563, 0.621, 0.7563, 0.6209, 0.7575, 0.6199, 0.7563, 0.6199, 0.7551, 0.6209, 0.7551, 0.621, 0.7563, 0.6199, 0.7551, 0.6198, 0.7541, 0.6208, 0.7542, 0.6209, 0.7551, 0.6198, 0.7541, 0.6198, 0.7532, 0.6207, 0.7534, 0.6208, 0.7542, 0.6198, 0.7532, 0.6198, 0.75, 0.6207, 0.75, 0.6207, 0.7534, 0.6209, 0.7575, 0.621, 0.7563, 0.6219, 0.7563, 0.6219, 0.7575, 0.621, 0.7563, 0.6209, 0.7551, 0.6218, 0.7552, 0.6219, 0.7563, 0.6209, 0.7551, 0.6208, 0.7542, 0.6216, 0.7543, 0.6218, 0.7552, 0.6208, 0.7542, 0.6207, 0.7534, 0.6215, 0.7535, 0.6216, 0.7543, 0.6207, 0.7534, 0.6207, 0.75, 0.6214, 0.75, 0.6215, 0.7535, 0.6219, 0.7575, 0.6219, 0.7563, 0.625, 0.7563, 0.625, 0.7575, 0.6219, 0.7563, 0.6218, 0.7552, 0.625, 0.7552, 0.625, 0.7563, 0.6218, 0.7552, 0.6216, 0.7543, 0.625, 0.7543, 0.625, 0.7552, 0.6216, 0.7543, 0.6215, 0.7535, 0.625, 0.7536, 0.625, 0.7543, 0.6215, 0.7535, 0.6214, 0.75, 0.625, 0.7489, 0.625, 0.7536, 0.6175, 0.7425, 0.6187, 0.7425, 0.6187, 0.7437, 0.6175, 0.7437, 0.6187, 0.7425, 0.6198, 0.7425, 0.6199, 0.7437, 0.6187, 0.7437, 0.6198, 0.7425, 0.6209, 0.7425, 0.621, 0.7437, 0.6199, 0.7437, 0.6209, 0.7425, 0.6219, 0.7425, 0.6219, 0.7437, 0.621, 0.7437, 0.6219, 0.7425, 0.625, 0.7425, 0.625, 0.7437, 0.6219, 0.7437, 0.6175, 0.7437, 0.6187, 0.7437, 0.6187, 0.7449, 0.6175, 0.7448, 0.6187, 0.7437, 0.6199, 0.7437, 0.6199, 0.7449, 0.6187, 0.7449, 0.6199, 0.7437, 0.621, 0.7437, 0.6209, 0.7448, 0.6199, 0.7449, 0.621, 0.7437, 0.6219, 0.7437, 0.6218, 0.7448, 0.6209, 0.7448, 0.6219, 0.7437, 0.625, 0.7437, 0.625, 0.7448, 0.6218, 0.7448, 0.6175, 0.7448, 0.6187, 0.7449, 0.6187, 0.746, 0.6175, 0.7459, 0.6187, 0.7449, 0.6199, 0.7449, 0.6199, 0.7459, 0.6187, 0.746, 0.6199, 0.7449, 0.6209, 0.7448, 0.6208, 0.7458, 0.6199, 0.7459, 0.6209, 0.7448, 0.6218, 0.7448, 0.6216, 0.7457, 0.6208, 0.7458, 0.6218, 0.7448, 0.625, 0.7448, 0.625, 0.7457, 0.6216, 0.7457, 0.6175, 0.7459, 0.6187, 0.746, 0.6187, 0.7469, 0.6175, 0.7469, 0.6187, 0.746, 0.6199, 0.7459, 0.6198, 0.7468, 0.6187, 0.7469, 0.6199, 0.7459, 0.6208, 0.7458, 0.6207, 0.7466, 0.6198, 0.7468, 0.6208, 0.7458, 0.6216, 0.7457, 0.6215, 0.7465, 0.6207, 0.7466, 0.6216, 0.7457, 0.625, 0.7457, 0.625, 0.7464, 0.6215, 0.7465, 0.6175, 0.7469, 0.6187, 0.7469, 0.6187, 0.75, 0.6175, 0.75, 0.6187, 0.7469, 0.6198, 0.7468, 0.6198, 0.75, 0.6187, 0.75, 0.6198, 0.7468, 0.6207, 0.7466, 0.6207, 0.75, 0.6198, 0.75, 0.6207, 0.7466, 0.6215, 0.7465, 0.6214, 0.75, 0.6207, 0.75, 0.6215, 0.7465, 0.625, 0.7464, 0.625, 0.7489, 0.6214, 0.75, 0.3675, 0.5075, 0.3675, 0.5063, 0.3687, 0.5063, 0.3687, 0.5075, 0.3675, 0.5063, 0.3675, 0.5052, 0.3687, 0.5051, 0.3687, 0.5063, 0.3675, 0.5052, 0.3675, 0.5041, 0.3687, 0.504, 0.3687, 0.5051, 0.3675, 0.5041, 0.3675, 0.5031, 0.3687, 0.5031, 0.3687, 0.504, 0.3675, 0.5031, 0.3675, 0.5, 0.3687, 0.5, 0.3687, 0.5031, 0.3687, 0.5075, 0.3687, 0.5063, 0.3699, 0.5063, 0.3698, 0.5075, 0.3687, 0.5063, 0.3687, 0.5051, 0.3699, 0.5051, 0.3699, 0.5063, 0.3687, 0.5051, 0.3687, 0.504, 0.3698, 0.5041, 0.3699, 0.5051, 0.3687, 0.504, 0.3687, 0.5031, 0.3698, 0.5032, 0.3698, 0.5041, 0.3687, 0.5031, 0.3687, 0.5, 0.3698, 0.5, 0.3698, 0.5032, 0.3698, 0.5075, 0.3699, 0.5063, 0.371, 0.5063, 0.3709, 0.5075, 0.3699, 0.5063, 0.3699, 0.5051, 0.3709, 0.5051, 0.371, 0.5063, 0.3699, 0.5051, 0.3698, 0.5041, 0.3708, 0.5042, 0.3709, 0.5051, 0.3698, 0.5041, 0.3698, 0.5032, 0.3707, 0.5034, 0.3708, 0.5042, 0.3698, 0.5032, 0.3698, 0.5, 0.3707, 0.5, 0.3707, 0.5034, 0.3709, 0.5075, 0.371, 0.5063, 0.3719, 0.5063, 0.3719, 0.5075, 0.371, 0.5063, 0.3709, 0.5051, 0.3718, 0.5052, 0.3719, 0.5063, 0.3709, 0.5051, 0.3708, 0.5042, 0.3716, 0.5043, 0.3718, 0.5052, 0.3708, 0.5042, 0.3707, 0.5034, 0.3715, 0.5035, 0.3716, 0.5043, 0.3707, 0.5034, 0.3707, 0.5, 0.3714, 0.5, 0.3715, 0.5035, 0.3719, 0.5075, 0.3719, 0.5063, 0.375, 0.5063, 0.375, 0.5075, 0.3719, 0.5063, 0.3718, 0.5052, 0.375, 0.5052, 0.375, 0.5063, 0.3718, 0.5052, 0.3716, 0.5043, 0.375, 0.5043, 0.375, 0.5052, 0.3716, 0.5043, 0.3715, 0.5035, 0.375, 0.5036, 0.375, 0.5043, 0.3715, 0.5035, 0.3714, 0.5, 0.375, 0.5011, 0.375, 0.5036, 0.3825, 0.4925, 0.3825, 0.4937, 0.3813, 0.4937, 0.3813, 0.4925, 0.3825, 0.4937, 0.3825, 0.4948, 0.3813, 0.4949, 0.3813, 0.4937, 0.3825, 0.4948, 0.3825, 0.4959, 0.3813, 0.496, 0.3813, 0.4949, 0.3825, 0.4959, 0.3825, 0.4969, 0.3813, 0.4969, 0.3813, 0.496, 0.3825, 0.4969, 0.3825, 0.5, 0.3813, 0.5, 0.3813, 0.4969, 0.3813, 0.4925, 0.3813, 0.4937, 0.3801, 0.4937, 0.3802, 0.4925, 0.3813, 0.4937, 0.3813, 0.4949, 0.3801, 0.4949, 0.3801, 0.4937, 0.3813, 0.4949, 0.3813, 0.496, 0.3802, 0.4959, 0.3801, 0.4949, 0.3813, 0.496, 0.3813, 0.4969, 0.3802, 0.4968, 0.3802, 0.4959, 0.3813, 0.4969, 0.3813, 0.5, 0.3802, 0.5, 0.3802, 0.4968, 0.3802, 0.4925, 0.3801, 0.4937, 0.379, 0.4937, 0.3791, 0.4925, 0.3801, 0.4937, 0.3801, 0.4949, 0.3791, 0.4949, 0.379, 0.4937, 0.3801, 0.4949, 0.3802, 0.4959, 0.3792, 0.4958, 0.3791, 0.4949, 0.3802, 0.4959, 0.3802, 0.4968, 0.3793, 0.4966, 0.3792, 0.4958, 0.3802, 0.4968, 0.3802, 0.5, 0.3793, 0.5, 0.3793, 0.4966, 0.3791, 0.4925, 0.379, 0.4937, 0.3781, 0.4937, 0.3781, 0.4925, 0.379, 0.4937, 0.3791, 0.4949, 0.3782, 0.4948, 0.3781, 0.4937, 0.3791, 0.4949, 0.3792, 0.4958, 0.3784, 0.4957, 0.3782, 0.4948, 0.3792, 0.4958, 0.3793, 0.4966, 0.3785, 0.4965, 0.3784, 0.4957, 0.3793, 0.4966, 0.3793, 0.5, 0.3786, 0.5, 0.3785, 0.4965, 0.3781, 0.4925, 0.3781, 0.4937, 0.375, 0.4937, 0.375, 0.4925, 0.3781, 0.4937, 0.3782, 0.4948, 0.375, 0.4948, 0.375, 0.4937, 0.3782, 0.4948, 0.3784, 0.4957, 0.375, 0.4957, 0.375, 0.4948, 0.3784, 0.4957, 0.3785, 0.4965, 0.375, 0.4964, 0.375, 0.4957, 0.3785, 0.4965, 0.3786, 0.5, 0.375, 0.5011, 0.375, 0.4964, 0.3825, 0.5075, 0.3813, 0.5075, 0.3813, 0.5063, 0.3825, 0.5063, 0.3813, 0.5075, 0.3802, 0.5075, 0.3801, 0.5063, 0.3813, 0.5063, 0.3802, 0.5075, 0.3791, 0.5075, 0.379, 0.5063, 0.3801, 0.5063, 0.3791, 0.5075, 0.3781, 0.5075, 0.3781, 0.5063, 0.379, 0.5063, 0.3781, 0.5075, 0.375, 0.5075, 0.375, 0.5063, 0.3781, 0.5063, 0.3825, 0.5063, 0.3813, 0.5063, 0.3813, 0.5051, 0.3825, 0.5052, 0.3813, 0.5063, 0.3801, 0.5063, 0.3801, 0.5051, 0.3813, 0.5051, 0.3801, 0.5063, 0.379, 0.5063, 0.3791, 0.5052, 0.3801, 0.5051, 0.379, 0.5063, 0.3781, 0.5063, 0.3782, 0.5052, 0.3791, 0.5052, 0.3781, 0.5063, 0.375, 0.5063, 0.375, 0.5052, 0.3782, 0.5052, 0.3825, 0.5052, 0.3813, 0.5051, 0.3813, 0.504, 0.3825, 0.5041, 0.3813, 0.5051, 0.3801, 0.5051, 0.3801, 0.5041, 0.3813, 0.504, 0.3801, 0.5051, 0.3791, 0.5052, 0.3792, 0.5042, 0.3801, 0.5041, 0.3791, 0.5052, 0.3782, 0.5052, 0.3784, 0.5043, 0.3792, 0.5042, 0.3782, 0.5052, 0.375, 0.5052, 0.375, 0.5043, 0.3784, 0.5043, 0.3825, 0.5041, 0.3813, 0.504, 0.3813, 0.5031, 0.3825, 0.5031, 0.3813, 0.504, 0.3801, 0.5041, 0.3802, 0.5032, 0.3813, 0.5031, 0.3801, 0.5041, 0.3792, 0.5042, 0.3793, 0.5034, 0.3802, 0.5032, 0.3792, 0.5042, 0.3784, 0.5043, 0.3785, 0.5035, 0.3793, 0.5034, 0.3784, 0.5043, 0.375, 0.5043, 0.375, 0.5036, 0.3785, 0.5035, 0.3825, 0.5031, 0.3813, 0.5031, 0.3813, 0.5, 0.3825, 0.5, 0.3813, 0.5031, 0.3802, 0.5032, 0.3802, 0.5, 0.3813, 0.5, 0.3802, 0.5032, 0.3793, 0.5034, 0.3793, 0.5, 0.3802, 0.5, 0.3793, 0.5034, 0.3785, 0.5035, 0.3786, 0.5, 0.3793, 0.5, 0.3785, 0.5035, 0.375, 0.5036, 0.375, 0.5011, 0.3786, 0.5, 0.6325, 0.5075, 0.6313, 0.5075, 0.6313, 0.5063, 0.6325, 0.5063, 0.6313, 0.5075, 0.6302, 0.5075, 0.6301, 0.5063, 0.6313, 0.5063, 0.6302, 0.5075, 0.6291, 0.5075, 0.629, 0.5063, 0.6301, 0.5063, 0.6291, 0.5075, 0.6281, 0.5075, 0.6281, 0.5063, 0.629, 0.5063, 0.6281, 0.5075, 0.625, 0.5075, 0.625, 0.5063, 0.6281, 0.5063, 0.6325, 0.5063, 0.6313, 0.5063, 0.6313, 0.5051, 0.6325, 0.5052, 0.6313, 0.5063, 0.6301, 0.5063, 0.6301, 0.5051, 0.6313, 0.5051, 0.6301, 0.5063, 0.629, 0.5063, 0.6291, 0.5052, 0.6301, 0.5051, 0.629, 0.5063, 0.6281, 0.5063, 0.6282, 0.5052, 0.6291, 0.5052, 0.6281, 0.5063, 0.625, 0.5063, 0.625, 0.5052, 0.6282, 0.5052, 0.6325, 0.5052, 0.6313, 0.5051, 0.6313, 0.504, 0.6325, 0.5041, 0.6313, 0.5051, 0.6301, 0.5051, 0.6301, 0.5041, 0.6313, 0.504, 0.6301, 0.5051, 0.6291, 0.5052, 0.6292, 0.5042, 0.6301, 0.5041, 0.6291, 0.5052, 0.6282, 0.5052, 0.6284, 0.5043, 0.6292, 0.5042, 0.6282, 0.5052, 0.625, 0.5052, 0.625, 0.5043, 0.6284, 0.5043, 0.6325, 0.5041, 0.6313, 0.504, 0.6313, 0.5031, 0.6325, 0.5031, 0.6313, 0.504, 0.6301, 0.5041, 0.6302, 0.5032, 0.6313, 0.5031, 0.6301, 0.5041, 0.6292, 0.5042, 0.6293, 0.5034, 0.6302, 0.5032, 0.6292, 0.5042, 0.6284, 0.5043, 0.6285, 0.5035, 0.6293, 0.5034, 0.6284, 0.5043, 0.625, 0.5043, 0.625, 0.5036, 0.6285, 0.5035, 0.6325, 0.5031, 0.6313, 0.5031, 0.6313, 0.5, 0.6325, 0.5, 0.6313, 0.5031, 0.6302, 0.5032, 0.6302, 0.5, 0.6313, 0.5, 0.6302, 0.5032, 0.6293, 0.5034, 0.6293, 0.5, 0.6302, 0.5, 0.6293, 0.5034, 0.6285, 0.5035, 0.6286, 0.5, 0.6293, 0.5, 0.6285, 0.5035, 0.625, 0.5036, 0.6239, 0.5, 0.6286, 0.5, 0.6175, 0.5075, 0.6175, 0.5063, 0.6187, 0.5063, 0.6187, 0.5075, 0.6175, 0.5063, 0.6175, 0.5052, 0.6187, 0.5051, 0.6187, 0.5063, 0.6175, 0.5052, 0.6175, 0.5041, 0.6187, 0.504, 0.6187, 0.5051, 0.6175, 0.5041, 0.6175, 0.5031, 0.6187, 0.5031, 0.6187, 0.504, 0.6175, 0.5031, 0.6175, 0.5, 0.6187, 0.5, 0.6187, 0.5031, 0.6187, 0.5075, 0.6187, 0.5063, 0.6199, 0.5063, 0.6198, 0.5075, 0.6187, 0.5063, 0.6187, 0.5051, 0.6199, 0.5051, 0.6199, 0.5063, 0.6187, 0.5051, 0.6187, 0.504, 0.6198, 0.5041, 0.6199, 0.5051, 0.6187, 0.504, 0.6187, 0.5031, 0.6198, 0.5032, 0.6198, 0.5041, 0.6187, 0.5031, 0.6187, 0.5, 0.6198, 0.5, 0.6198, 0.5032, 0.6198, 0.5075, 0.6199, 0.5063, 0.621, 0.5063, 0.6209, 0.5075, 0.6199, 0.5063, 0.6199, 0.5051, 0.6209, 0.5051, 0.621, 0.5063, 0.6199, 0.5051, 0.6198, 0.5041, 0.6208, 0.5042, 0.6209, 0.5051, 0.6198, 0.5041, 0.6198, 0.5032, 0.6207, 0.5034, 0.6208, 0.5042, 0.6198, 0.5032, 0.6198, 0.5, 0.6207, 0.5, 0.6207, 0.5034, 0.6209, 0.5075, 0.621, 0.5063, 0.6219, 0.5063, 0.6219, 0.5075, 0.621, 0.5063, 0.6209, 0.5051, 0.6218, 0.5052, 0.6219, 0.5063, 0.6209, 0.5051, 0.6208, 0.5042, 0.6216, 0.5043, 0.6218, 0.5052, 0.6208, 0.5042, 0.6207, 0.5034, 0.6215, 0.5035, 0.6216, 0.5043, 0.6207, 0.5034, 0.6207, 0.5, 0.6214, 0.5, 0.6215, 0.5035, 0.6219, 0.5075, 0.6219, 0.5063, 0.625, 0.5063, 0.625, 0.5075, 0.6219, 0.5063, 0.6218, 0.5052, 0.625, 0.5052, 0.625, 0.5063, 0.6218, 0.5052, 0.6216, 0.5043, 0.625, 0.5043, 0.625, 0.5052, 0.6216, 0.5043, 0.6215, 0.5035, 0.625, 0.5036, 0.625, 0.5043, 0.6215, 0.5035, 0.6214, 0.5, 0.6239, 0.5, 0.625, 0.5036, 0.6175, 0.4925, 0.6187, 0.4925, 0.6187, 0.4937, 0.6175, 0.4937, 0.6187, 0.4925, 0.6198, 0.4925, 0.6199, 0.4937, 0.6187, 0.4937, 0.6198, 0.4925, 0.6209, 0.4925, 0.621, 0.4937, 0.6199, 0.4937, 0.6209, 0.4925, 0.6219, 0.4925, 0.6219, 0.4937, 0.621, 0.4937, 0.6219, 0.4925, 0.625, 0.4925, 0.625, 0.4937, 0.6219, 0.4937, 0.6175, 0.4937, 0.6187, 0.4937, 0.6187, 0.4949, 0.6175, 0.4948, 0.6187, 0.4937, 0.6199, 0.4937, 0.6199, 0.4949, 0.6187, 0.4949, 0.6199, 0.4937, 0.621, 0.4937, 0.6209, 0.4948, 0.6199, 0.4949, 0.621, 0.4937, 0.6219, 0.4937, 0.6218, 0.4948, 0.6209, 0.4948, 0.6219, 0.4937, 0.625, 0.4937, 0.625, 0.4948, 0.6218, 0.4948, 0.6175, 0.4948, 0.6187, 0.4949, 0.6187, 0.496, 0.6175, 0.4959, 0.6187, 0.4949, 0.6199, 0.4949, 0.6199, 0.4959, 0.6187, 0.496, 0.6199, 0.4949, 0.6209, 0.4948, 0.6208, 0.4958, 0.6199, 0.4959, 0.6209, 0.4948, 0.6218, 0.4948, 0.6216, 0.4957, 0.6208, 0.4958, 0.6218, 0.4948, 0.625, 0.4948, 0.625, 0.4957, 0.6216, 0.4957, 0.6175, 0.4959, 0.6187, 0.496, 0.6187, 0.4969, 0.6175, 0.4969, 0.6187, 0.496, 0.6199, 0.4959, 0.6198, 0.4968, 0.6187, 0.4969, 0.6199, 0.4959, 0.6208, 0.4958, 0.6207, 0.4966, 0.6198, 0.4968, 0.6208, 0.4958, 0.6216, 0.4957, 0.6215, 0.4965, 0.6207, 0.4966, 0.6216, 0.4957, 0.625, 0.4957, 0.625, 0.4964, 0.6215, 0.4965, 0.6175, 0.4969, 0.6187, 0.4969, 0.6187, 0.5, 0.6175, 0.5, 0.6187, 0.4969, 0.6198, 0.4968, 0.6198, 0.5, 0.6187, 0.5, 0.6198, 0.4968, 0.6207, 0.4966, 0.6207, 0.5, 0.6198, 0.5, 0.6207, 0.4966, 0.6215, 0.4965, 0.6214, 0.5, 0.6207, 0.5, 0.6215, 0.4965, 0.625, 0.4964, 0.6239, 0.5, 0.6214, 0.5, 0.1325, 0.6642, 0.1325, 0.7425, 0.1313, 0.7425, 0.1313, 0.6642, 0.1313, 0.6642, 0.1313, 0.7425, 0.1302, 0.7425, 0.1302, 0.6642, 0.1302, 0.6642, 0.1302, 0.7425, 0.1291, 0.7425, 0.1291, 0.6642, 0.1291, 0.6642, 0.1291, 0.7425, 0.1281, 0.7425, 0.1281, 0.6642, 0.1281, 0.6642, 0.1281, 0.7425, 0.125, 0.7425, 0.125, 0.6642, 0.375, 0.08583, 0.375, 0.0075, 0.3781, 0.0075, 0.3781, 0.08583, 0.3781, 0.08583, 0.3781, 0.0075, 0.3791, 0.0075, 0.3791, 0.08583, 0.3791, 0.08583, 0.3791, 0.0075, 0.3802, 0.0075, 0.3802, 0.08583, 0.3802, 0.08583, 0.3802, 0.0075, 0.3813, 0.0075, 0.3813, 0.08583, 0.3813, 0.08583, 0.3813, 0.0075, 0.3825, 0.0075, 0.3825, 0.08583, 0.3825, 0.9925, 0.6175, 0.9925, 0.6175, 0.9937, 0.3825, 0.9937, 0.3825, 0.9937, 0.6175, 0.9937, 0.6175, 0.9948, 0.3825, 0.9948, 0.3825, 0.9948, 0.6175, 0.9948, 0.6175, 0.9959, 0.3825, 0.9959, 0.3825, 0.9959, 0.6175, 0.9959, 0.6175, 0.9969, 0.3825, 0.9969, 0.3825, 0.9969, 0.6175, 0.9969, 0.6175, 1.0, 0.3825, 1.0, 0.3825, 0.0, 0.6175, 0.0, 0.6175, 0.003092, 0.3825, 0.003092, 0.3825, 0.003092, 0.6175, 0.003092, 0.6175, 0.004095, 0.3825, 0.004095, 0.3825, 0.004095, 0.6175, 0.004095, 0.6175, 0.005182, 0.3825, 0.005182, 0.3825, 0.005182, 0.6175, 0.005182, 0.6175, 0.006327, 0.3825, 0.006327, 0.3825, 0.006327, 0.6175, 0.006327, 0.6175, 0.0075, 0.3825, 0.0075, 0.8675, 0.5858, 0.8675, 0.5075, 0.8687, 0.5075, 0.8687, 0.5858, 0.8687, 0.5858, 0.8687, 0.5075, 0.8698, 0.5075, 0.8698, 0.5858, 0.8698, 0.5858, 0.8698, 0.5075, 0.8709, 0.5075, 0.8709, 0.5858, 0.8709, 0.5858, 0.8709, 0.5075, 0.8719, 0.5075, 0.8719, 0.5858, 0.8719, 0.5858, 0.8719, 0.5075, 0.875, 0.5075, 0.875, 0.5858, 0.625, 0.1642, 0.625, 0.2425, 0.6219, 0.2425, 0.6219, 0.1642, 0.6219, 0.1642, 0.6219, 0.2425, 0.6209, 0.2425, 0.6209, 0.1642, 0.6209, 0.1642, 0.6209, 0.2425, 0.6198, 0.2425, 0.6198, 0.1642, 0.6198, 0.1642, 0.6198, 0.2425, 0.6187, 0.2425, 0.6187, 0.1642, 0.6187, 0.1642, 0.6187, 0.2425, 0.6175, 0.2425, 0.6175, 0.1642, 0.6175, 0.2575, 0.3825, 0.2575, 0.3825, 0.2563, 0.6175, 0.2563, 0.6175, 0.2563, 0.3825, 0.2563, 0.3825, 0.2552, 0.6175, 0.2552, 0.6175, 0.2552, 0.3825, 0.2552, 0.3825, 0.2541, 0.6175, 0.2541, 0.6175, 0.2541, 0.3825, 0.2541, 0.3825, 0.2531, 0.6175, 0.2531, 0.6175, 0.2531, 0.3825, 0.2531, 0.3825, 0.25, 0.6175, 0.25, 0.6175, 0.25, 0.3825, 0.25, 0.3825, 0.2469, 0.6175, 0.2469, 0.6175, 0.2469, 0.3825, 0.2469, 0.3825, 0.2459, 0.6175, 0.2459, 0.6175, 0.2459, 0.3825, 0.2459, 0.3825, 0.2448, 0.6175, 0.2448, 0.6175, 0.2448, 0.3825, 0.2448, 0.3825, 0.2437, 0.6175, 0.2437, 0.6175, 0.2437, 0.3825, 0.2437, 0.3825, 0.2425, 0.6175, 0.2425, 0.3675, 0.5075, 0.1325, 0.5075, 0.1325, 0.5063, 0.3675, 0.5063, 0.3675, 0.5063, 0.1325, 0.5063, 0.1325, 0.5052, 0.3675, 0.5052, 0.3675, 0.5052, 0.1325, 0.5052, 0.1325, 0.5041, 0.3675, 0.5041, 0.3675, 0.5041, 0.1325, 0.5041, 0.1325, 0.5031, 0.3675, 0.5031, 0.3675, 0.5031, 0.1325, 0.5031, 0.1325, 0.5, 0.3675, 0.5, 0.375, 0.4925, 0.375, 0.2575, 0.3781, 0.2575, 0.3781, 0.4925, 0.3781, 0.4925, 0.3781, 0.2575, 0.3791, 0.2575, 0.3791, 0.4925, 0.3791, 0.4925, 0.3791, 0.2575, 0.3802, 0.2575, 0.3802, 0.4925, 0.3802, 0.4925, 0.3802, 0.2575, 0.3813, 0.2575, 0.3813, 0.4925, 0.3813, 0.4925, 0.3813, 0.2575, 0.3825, 0.2575, 0.3825, 0.4925, 0.8675, 0.5075, 0.6325, 0.5075, 0.6325, 0.5063, 0.8675, 0.5063, 0.8675, 0.5063, 0.6325, 0.5063, 0.6325, 0.5052, 0.8675, 0.5052, 0.8675, 0.5052, 0.6325, 0.5052, 0.6325, 0.5041, 0.8675, 0.5041, 0.8675, 0.5041, 0.6325, 0.5041, 0.6325, 0.5031, 0.8675, 0.5031, 0.8675, 0.5031, 0.6325, 0.5031, 0.6325, 0.5, 0.8675, 0.5, 0.625, 0.2575, 0.625, 0.4925, 0.6219, 0.4925, 0.6219, 0.2575, 0.6219, 0.2575, 0.6219, 0.4925, 0.6209, 0.4925, 0.6209, 0.2575, 0.6209, 0.2575, 0.6209, 0.4925, 0.6198, 0.4925, 0.6198, 0.2575, 0.6198, 0.2575, 0.6198, 0.4925, 0.6187, 0.4925, 0.6187, 0.2575, 0.6187, 0.2575, 0.6187, 0.4925, 0.6175, 0.4925, 0.6175, 0.2575, 0.6175, 0.5075, 0.3825, 0.5075, 0.3825, 0.5063, 0.6175, 0.5063, 0.6175, 0.5063, 0.3825, 0.5063, 0.3825, 0.5052, 0.6175, 0.5052, 0.6175, 0.5052, 0.3825, 0.5052, 0.3825, 0.5041, 0.6175, 0.5041, 0.6175, 0.5041, 0.3825, 0.5041, 0.3825, 0.5031, 0.6175, 0.5031, 0.6175, 0.5031, 0.3825, 0.5031, 0.3825, 0.5, 0.6175, 0.5, 0.6175, 0.5, 0.3825, 0.5, 0.3825, 0.4969, 0.6175, 0.4969, 0.6175, 0.4969, 0.3825, 0.4969, 0.3825, 0.4959, 0.6175, 0.4959, 0.6175, 0.4959, 0.3825, 0.4959, 0.3825, 0.4948, 0.6175, 0.4948, 0.6175, 0.4948, 0.3825, 0.4948, 0.3825, 0.4937, 0.6175, 0.4937, 0.6175, 0.4937, 0.3825, 0.4937, 0.3825, 0.4925, 0.6175, 0.4925, 0.3675, 0.5858, 0.3675, 0.5075, 0.3687, 0.5075, 0.3687, 0.5858, 0.3687, 0.5858, 0.3687, 0.5075, 0.3698, 0.5075, 0.3698, 0.5858, 0.3698, 0.5858, 0.3698, 0.5075, 0.3709, 0.5075, 0.3709, 0.5858, 0.3709, 0.5858, 0.3709, 0.5075, 0.3719, 0.5075, 0.3719, 0.5858, 0.3719, 0.5858, 0.3719, 0.5075, 0.375, 0.5075, 0.375, 0.5858, 0.375, 0.5858, 0.375, 0.5075, 0.3781, 0.5075, 0.3781, 0.5858, 0.3781, 0.5858, 0.3781, 0.5075, 0.3791, 0.5075, 0.3791, 0.5858, 0.3791, 0.5858, 0.3791, 0.5075, 0.3802, 0.5075, 0.3802, 0.5858, 0.3802, 0.5858, 0.3802, 0.5075, 0.3813, 0.5075, 0.3813, 0.5858, 0.3813, 0.5858, 0.3813, 0.5075, 0.3825, 0.5075, 0.3825, 0.5858, 0.6325, 0.6642, 0.6325, 0.7425, 0.6313, 0.7425, 0.6313, 0.6642, 0.6313, 0.6642, 0.6313, 0.7425, 0.6302, 0.7425, 0.6302, 0.6642, 0.6302, 0.6642, 0.6302, 0.7425, 0.6291, 0.7425, 0.6291, 0.6642, 0.6291, 0.6642, 0.6291, 0.7425, 0.6281, 0.7425, 0.6281, 0.6642, 0.6281, 0.6642, 0.6281, 0.7425, 0.625, 0.7425, 0.625, 0.6642, 0.625, 0.6642, 0.625, 0.7425, 0.6219, 0.7425, 0.6219, 0.6642, 0.6219, 0.6642, 0.6219, 0.7425, 0.6209, 0.7425, 0.6209, 0.6642, 0.6209, 0.6642, 0.6209, 0.7425, 0.6198, 0.7425, 0.6198, 0.6642, 0.6198, 0.6642, 0.6198, 0.7425, 0.6187, 0.7425, 0.6187, 0.6642, 0.6187, 0.6642, 0.6187, 0.7425, 0.6175, 0.7425, 0.6175, 0.6642, 0.6175, 0.7575, 0.3825, 0.7575, 0.3825, 0.7563, 0.6175, 0.7563, 0.6175, 0.7563, 0.3825, 0.7563, 0.3825, 0.7552, 0.6175, 0.7552, 0.6175, 0.7552, 0.3825, 0.7552, 0.3825, 0.7541, 0.6175, 0.7541, 0.6175, 0.7541, 0.3825, 0.7541, 0.3825, 0.7531, 0.6175, 0.7531, 0.6175, 0.7531, 0.3825, 0.7531, 0.3825, 0.75, 0.6175, 0.75, 0.6175, 0.75, 0.3825, 0.75, 0.3825, 0.7469, 0.6175, 0.7469, 0.6175, 0.7469, 0.3825, 0.7469, 0.3825, 0.7459, 0.6175, 0.7459, 0.6175, 0.7459, 0.3825, 0.7459, 0.3825, 0.7448, 0.6175, 0.7448, 0.6175, 0.7448, 0.3825, 0.7448, 0.3825, 0.7437, 0.6175, 0.7437, 0.6175, 0.7437, 0.3825, 0.7437, 0.3825, 0.7425, 0.6175, 0.7425, 0.1325, 0.7425, 0.3675, 0.7425, 0.3675, 0.7437, 0.1325, 0.7437, 0.1325, 0.7437, 0.3675, 0.7437, 0.3675, 0.7448, 0.1325, 0.7448, 0.1325, 0.7448, 0.3675, 0.7448, 0.3675, 0.7459, 0.1325, 0.7459, 0.1325, 0.7459, 0.3675, 0.7459, 0.3675, 0.7469, 0.1325, 0.7469, 0.1325, 0.7469, 0.3675, 0.7469, 0.3675, 0.75, 0.1325, 0.75, 0.375, 0.9925, 0.375, 0.7575, 0.3781, 0.7575, 0.3781, 0.9925, 0.3781, 0.9925, 0.3781, 0.7575, 0.3791, 0.7575, 0.3791, 0.9925, 0.3791, 0.9925, 0.3791, 0.7575, 0.3802, 0.7575, 0.3802, 0.9925, 0.3802, 0.9925, 0.3802, 0.7575, 0.3813, 0.7575, 0.3813, 0.9925, 0.3813, 0.9925, 0.3813, 0.7575, 0.3825, 0.7575, 0.3825, 0.9925, 0.6325, 0.7425, 0.8675, 0.7425, 0.8675, 0.7437, 0.6325, 0.7437, 0.6325, 0.7437, 0.8675, 0.7437, 0.8675, 0.7448, 0.6325, 0.7448, 0.6325, 0.7448, 0.8675, 0.7448, 0.8675, 0.7459, 0.6325, 0.7459, 0.6325, 0.7459, 0.8675, 0.7459, 0.8675, 0.7469, 0.6325, 0.7469, 0.6325, 0.7469, 0.8675, 0.7469, 0.8675, 0.75, 0.6325, 0.75, 0.625, 0.7575, 0.625, 0.9925, 0.6219, 0.9925, 0.6219, 0.7575, 0.6219, 0.7575, 0.6219, 0.9925, 0.6209, 0.9925, 0.6209, 0.7575, 0.6209, 0.7575, 0.6209, 0.9925, 0.6198, 0.9925, 0.6198, 0.7575, 0.6198, 0.7575, 0.6198, 0.9925, 0.6187, 0.9925, 0.6187, 0.7575, 0.6187, 0.7575, 0.6187, 0.9925, 0.6175, 0.9925, 0.6175, 0.7575, 0.1325, 0.6642, 0.3675, 0.6642, 0.3675, 0.7425, 0.1325, 0.7425, 0.1325, 0.5075, 0.3675, 0.5075, 0.3675, 0.5858, 0.1325, 0.5858, 0.1325, 0.5858, 0.3675, 0.5858, 0.3675, 0.6642, 0.1325, 0.6642, 0.6187, 0.5075, 0.6187, 0.5858, 0.6175, 0.5858, 0.6175, 0.5075, 0.6187, 0.5858, 0.6187, 0.6642, 0.6175, 0.6642, 0.6175, 0.5858, 0.6198, 0.5075, 0.6198, 0.5858, 0.6187, 0.5858, 0.6187, 0.5075, 0.6198, 0.5858, 0.6198, 0.6642, 0.6187, 0.6642, 0.6187, 0.5858, 0.6209, 0.5075, 0.6209, 0.5858, 0.6198, 0.5858, 0.6198, 0.5075, 0.6209, 0.5858, 0.6209, 0.6642, 0.6198, 0.6642, 0.6198, 0.5858, 0.6219, 0.5075, 0.6219, 0.5858, 0.6209, 0.5858, 0.6209, 0.5075, 0.6219, 0.5858, 0.6219, 0.6642, 0.6209, 0.6642, 0.6209, 0.5858, 0.625, 0.5075, 0.625, 0.5858, 0.6219, 0.5858, 0.6219, 0.5075, 0.625, 0.5858, 0.625, 0.6642, 0.6219, 0.6642, 0.6219, 0.5858, 0.6281, 0.5075, 0.6281, 0.5858, 0.625, 0.5858, 0.625, 0.5075, 0.6281, 0.5858, 0.6281, 0.6642, 0.625, 0.6642, 0.625, 0.5858, 0.6291, 0.5075, 0.6291, 0.5858, 0.6281, 0.5858, 0.6281, 0.5075, 0.6291, 0.5858, 0.6291, 0.6642, 0.6281, 0.6642, 0.6281, 0.5858, 0.6302, 0.5075, 0.6302, 0.5858, 0.6291, 0.5858, 0.6291, 0.5075, 0.6302, 0.5858, 0.6302, 0.6642, 0.6291, 0.6642, 0.6291, 0.5858, 0.6313, 0.5075, 0.6313, 0.5858, 0.6302, 0.5858, 0.6302, 0.5075, 0.6313, 0.5858, 0.6313, 0.6642, 0.6302, 0.6642, 0.6302, 0.5858, 0.6325, 0.5075, 0.6325, 0.5858, 0.6313, 0.5858, 0.6313, 0.5075, 0.6325, 0.5858, 0.6325, 0.6642, 0.6313, 0.6642, 0.6313, 0.5858, 0.3813, 0.7425, 0.3813, 0.6642, 0.3825, 0.6642, 0.3825, 0.7425, 0.3813, 0.6642, 0.3813, 0.5858, 0.3825, 0.5858, 0.3825, 0.6642, 0.3802, 0.7425, 0.3802, 0.6642, 0.3813, 0.6642, 0.3813, 0.7425, 0.3802, 0.6642, 0.3802, 0.5858, 0.3813, 0.5858, 0.3813, 0.6642, 0.3791, 0.7425, 0.3791, 0.6642, 0.3802, 0.6642, 0.3802, 0.7425, 0.3791, 0.6642, 0.3791, 0.5858, 0.3802, 0.5858, 0.3802, 0.6642, 0.3781, 0.7425, 0.3781, 0.6642, 0.3791, 0.6642, 0.3791, 0.7425, 0.3781, 0.6642, 0.3781, 0.5858, 0.3791, 0.5858, 0.3791, 0.6642, 0.375, 0.7425, 0.375, 0.6642, 0.3781, 0.6642, 0.3781, 0.7425, 0.375, 0.6642, 0.375, 0.5858, 0.3781, 0.5858, 0.3781, 0.6642, 0.3719, 0.7425, 0.3719, 0.6642, 0.375, 0.6642, 0.375, 0.7425, 0.3719, 0.6642, 0.3719, 0.5858, 0.375, 0.5858, 0.375, 0.6642, 0.3709, 0.7425, 0.3709, 0.6642, 0.3719, 0.6642, 0.3719, 0.7425, 0.3709, 0.6642, 0.3709, 0.5858, 0.3719, 0.5858, 0.3719, 0.6642, 0.3698, 0.7425, 0.3698, 0.6642, 0.3709, 0.6642, 0.3709, 0.7425, 0.3698, 0.6642, 0.3698, 0.5858, 0.3709, 0.5858, 0.3709, 0.6642, 0.3687, 0.7425, 0.3687, 0.6642, 0.3698, 0.6642, 0.3698, 0.7425, 0.3687, 0.6642, 0.3687, 0.5858, 0.3698, 0.5858, 0.3698, 0.6642, 0.3675, 0.7425, 0.3675, 0.6642, 0.3687, 0.6642, 0.3687, 0.7425, 0.3675, 0.6642, 0.3675, 0.5858, 0.3687, 0.5858, 0.3687, 0.6642, 0.6187, 0.0075, 0.6187, 0.08583, 0.6175, 0.08583, 0.6175, 0.0075, 0.6187, 0.08583, 0.6187, 0.1642, 0.6175, 0.1642, 0.6175, 0.08583, 0.6198, 0.0075, 0.6198, 0.08583, 0.6187, 0.08583, 0.6187, 0.0075, 0.6198, 0.08583, 0.6198, 0.1642, 0.6187, 0.1642, 0.6187, 0.08583, 0.6209, 0.0075, 0.6209, 0.08583, 0.6198, 0.08583, 0.6198, 0.0075, 0.6209, 0.08583, 0.6209, 0.1642, 0.6198, 0.1642, 0.6198, 0.08583, 0.6219, 0.0075, 0.6219, 0.08583, 0.6209, 0.08583, 0.6209, 0.0075, 0.6219, 0.08583, 0.6219, 0.1642, 0.6209, 0.1642, 0.6209, 0.08583, 0.625, 0.0075, 0.625, 0.08583, 0.6219, 0.08583, 0.6219, 0.0075, 0.625, 0.08583, 0.625, 0.1642, 0.6219, 0.1642, 0.6219, 0.08583, 0.8719, 0.7425, 0.8719, 0.6642, 0.875, 0.6642, 0.875, 0.7425, 0.8719, 0.6642, 0.8719, 0.5858, 0.875, 0.5858, 0.875, 0.6642, 0.8709, 0.7425, 0.8709, 0.6642, 0.8719, 0.6642, 0.8719, 0.7425, 0.8709, 0.6642, 0.8709, 0.5858, 0.8719, 0.5858, 0.8719, 0.6642, 0.8698, 0.7425, 0.8698, 0.6642, 0.8709, 0.6642, 0.8709, 0.7425, 0.8698, 0.6642, 0.8698, 0.5858, 0.8709, 0.5858, 0.8709, 0.6642, 0.8687, 0.7425, 0.8687, 0.6642, 0.8698, 0.6642, 0.8698, 0.7425, 0.8687, 0.6642, 0.8687, 0.5858, 0.8698, 0.5858, 0.8698, 0.6642, 0.8675, 0.7425, 0.8675, 0.6642, 0.8687, 0.6642, 0.8687, 0.7425, 0.8675, 0.6642, 0.8675, 0.5858, 0.8687, 0.5858, 0.8687, 0.6642, 0.3813, 0.2425, 0.3813, 0.1642, 0.3825, 0.1642, 0.3825, 0.2425, 0.3813, 0.1642, 0.3813, 0.08583, 0.3825, 0.08583, 0.3825, 0.1642, 0.3802, 0.2425, 0.3802, 0.1642, 0.3813, 0.1642, 0.3813, 0.2425, 0.3802, 0.1642, 0.3802, 0.08583, 0.3813, 0.08583, 0.3813, 0.1642, 0.3791, 0.2425, 0.3791, 0.1642, 0.3802, 0.1642, 0.3802, 0.2425, 0.3791, 0.1642, 0.3791, 0.08583, 0.3802, 0.08583, 0.3802, 0.1642, 0.3781, 0.2425, 0.3781, 0.1642, 0.3791, 0.1642, 0.3791, 0.2425, 0.3781, 0.1642, 0.3781, 0.08583, 0.3791, 0.08583, 0.3791, 0.1642, 0.375, 0.2425, 0.375, 0.1642, 0.3781, 0.1642, 0.3781, 0.2425, 0.375, 0.1642, 0.375, 0.08583, 0.3781, 0.08583, 0.3781, 0.1642, 0.1281, 0.5075, 0.1281, 0.5858, 0.125, 0.5858, 0.125, 0.5075, 0.1281, 0.5858, 0.1281, 0.6642, 0.125, 0.6642, 0.125, 0.5858, 0.1291, 0.5075, 0.1291, 0.5858, 0.1281, 0.5858, 0.1281, 0.5075, 0.1291, 0.5858, 0.1291, 0.6642, 0.1281, 0.6642, 0.1281, 0.5858, 0.1302, 0.5075, 0.1302, 0.5858, 0.1291, 0.5858, 0.1291, 0.5075, 0.1302, 0.5858, 0.1302, 0.6642, 0.1291, 0.6642, 0.1291, 0.5858, 0.1313, 0.5075, 0.1313, 0.5858, 0.1302, 0.5858, 0.1302, 0.5075, 0.1313, 0.5858, 0.1313, 0.6642, 0.1302, 0.6642, 0.1302, 0.5858, 0.1325, 0.5075, 0.1325, 0.5858, 0.1313, 0.5858, 0.1313, 0.5075, 0.1325, 0.5858, 0.1325, 0.6642, 0.1313, 0.6642, 0.1313, 0.5858, 0.3825, 0.0075, 0.6175, 0.0075, 0.6175, 0.08583, 0.3825, 0.08583, 0.3825, 0.08583, 0.6175, 0.08583, 0.6175, 0.1642, 0.3825, 0.1642, 0.6325, 0.5075, 0.8675, 0.5075, 0.8675, 0.5858, 0.6325, 0.5858, 0.6325, 0.5858, 0.8675, 0.5858, 0.8675, 0.6642, 0.6325, 0.6642, 0.3825, 0.5075, 0.6175, 0.5075, 0.6175, 0.5858, 0.3825, 0.5858, 0.3825, 0.5858, 0.6175, 0.5858, 0.6175, 0.6642, 0.3825, 0.6642])
me_cube_002.use_remesh_fix_poles = True
me_cube_002.use_remesh_preserve_attributes = False
me_cube_002.update()

# ---- objects
ob_cube = bpy.data.objects.new('Cube', me_cube_002)

# ---- transforms, parenting, visibility, modifiers, constraints
ob_cube.location = (1.114e-08, -1.0, -3.741e-09)
ob_cube.rotation_euler = (1.571, 0.0, 0.0)
ob_cube.scale = (0.5, 0.5, 0.125)

# ---- collection membership
col_collection.objects.link(ob_cube)

# ---- scene / render settings (as saved in the file)
scene.frame_start = 1; scene.frame_end = 250; scene.frame_set(1)
scene.render.engine = 'BLENDER_EEVEE_NEXT'
scene.cycles.sampling_pattern = 'TABULATED_SOBOL'
scene.cycles.use_light_tree = False
scene.view_settings.view_transform = 'Filmic'
bpy.context.view_layer.update()

# ---- added for rendering (the .blend has no active camera and no usable light): camera, sun
cam_auto = bpy.data.cameras.new('AutoCamera')
cam_auto.lens = 50.0
cam_auto.sensor_width = 36.0
cam_auto.clip_end = 1000.0
ob_auto_camera = bpy.data.objects.new('AutoCamera', cam_auto)
scene.collection.objects.link(ob_auto_camera)
ob_auto_camera.location = (2.93495, -4.52194, 2.34796)
ob_auto_camera.rotation_euler = (1.09748, -7.21219e-08, 0.694738)
scene.camera = ob_auto_camera
light_auto_sun = bpy.data.lights.new('AutoSun', 'SUN')
light_auto_sun.energy = 3.0
light_auto_sun.angle = 0.0523599
ob_auto_sun = bpy.data.objects.new('AutoSun', light_auto_sun)
scene.collection.objects.link(ob_auto_sun)
ob_auto_sun.rotation_euler = (0.872665, 0.174533, 0.523599)
bpy.context.view_layer.update()
